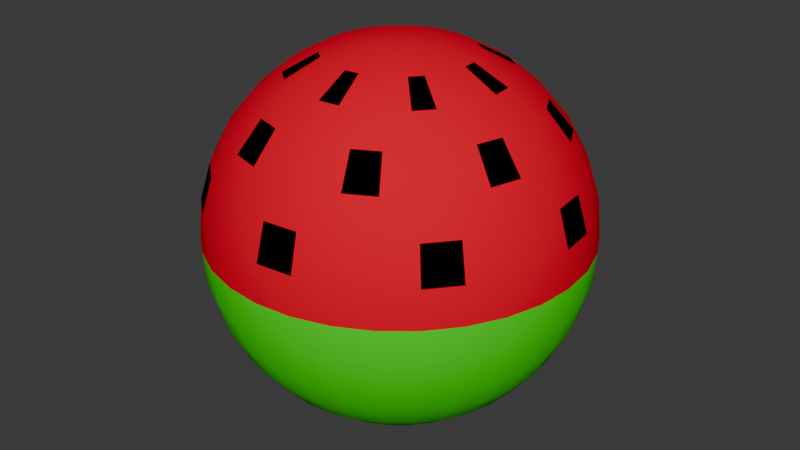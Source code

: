 # Source: bb_yushan.blend  (saved by Blender 4.1.24; exported with 4.5.12 LTS)
import bpy
from mathutils import Matrix  # noqa: F401  (used for matrix-valued properties, if any)

bpy.ops.wm.read_factory_settings(use_empty=True)
scene = bpy.context.scene
scene.name = 'Scene'

# ---- collections
col_collection = bpy.data.collections.new('Collection'); scene.collection.children.link(col_collection)

# ---- materials (node trees are filled in below, after node groups)
mat_yay = bpy.data.materials.new('yay')
mat_yay.surface_render_method = 'BLENDED'
mat_yay.blend_method = 'BLEND'
mat_yay.alpha_threshold = 0.0
mat_yay.use_transparent_shadow = False
mat_yay.diffuse_color = (0.03823, 0.8041, 0.006365, 1.0)
mat_yay.roughness = 0.0
mat_yay.specular_intensity = 0.0
mat_ok = bpy.data.materials.new('ok')
mat_ok.surface_render_method = 'BLENDED'
mat_ok.blend_method = 'BLEND'
mat_ok.alpha_threshold = 0.0
mat_ok.use_transparent_shadow = False
mat_ok.diffuse_color = (0.8049, 0.0, 0.02486, 1.0)
mat_yum = bpy.data.materials.new('yum')
mat_yum.surface_render_method = 'BLENDED'
mat_yum.blend_method = 'BLEND'
mat_yum.alpha_threshold = 0.0
mat_yum.use_transparent_shadow = False
mat_yum.diffuse_color = (0.0, 0.0, 0.0, 1.0)

# ---- material node trees

# ---- world
world_world = bpy.data.worlds.new('World'); scene.world = world_world
world_world.use_nodes = True; world_world.node_tree.nodes.clear()
_N = world_world.node_tree.nodes; _L = world_world.node_tree.links
n0 = _N.new('ShaderNodeOutputWorld'); n0.name = 'World Output'; n0.location = (300, 300)
n1 = _N.new('ShaderNodeBackground'); n1.name = 'Background'; n1.location = (10, 300)
n1.inputs[0].default_value = (0.05088, 0.05088, 0.05088, 1.0)
_L.new(n1.outputs[0], n0.inputs[0])
n0.is_active_output = True
world_world.color = (0.05088, 0.05088, 0.05088)
world_world.use_sun_shadow = False
world_world.sun_shadow_jitter_overblur = 0.0

# ---- meshes
me_sphere = bpy.data.meshes.new('Sphere')
me_sphere.from_pydata([(0.0, 0.5556, 0.8315), (0.2349, 0.5479, -0.4572), (0.3846, 0.7431, -0.3776), (0.0, 0.8315, 0.5556), (0.4033, 0.7412, -0.3776), (0.5379, 0.5479, -0.4247), (0.2536, 0.5461, -0.4572), (0.4213, 0.7357, -0.3776), (0.0, 0.9808, 0.1951), (0.0, 1.0, 0.0), (0.5566, 0.5461, -0.4247), (0.4379, 0.7269, -0.3776), (0.2716, 0.5406, -0.4572), (0.4524, 0.715, -0.3776), (0.0, 0.9808, -0.1951), (0.2882, 0.5318, -0.4572), (0.4643, 0.7004, -0.3776), (0.5746, 0.5406, -0.4247), (0.0, 0.8315, -0.5556), (0.4732, 0.6838, -0.3776), (0.03806, 0.1913, 0.9808), (0.3027, 0.5198, -0.4572), (0.07466, 0.3753, 0.9239), (0.4787, 0.6658, -0.3776), (0.5912, 0.5318, -0.4247), (0.4805, 0.6471, -0.3776), (0.3147, 0.5053, -0.4572), (0.1084, 0.5449, 0.8315), (0.1379, 0.6935, 0.7071), (0.4787, 0.6284, -0.3776), (0.3235, 0.4887, -0.4572), (0.4732, 0.6104, -0.3776), (0.6057, 0.5198, -0.4247), (0.1622, 0.8155, 0.5556), (0.4643, 0.5938, -0.3776), (0.329, 0.4707, -0.4572), (0.1802, 0.9061, 0.3827), (0.6176, 0.5053, -0.4247), (0.4524, 0.5793, -0.3776), (0.3308, 0.452, -0.4572), (0.1913, 0.9619, 0.1951), (0.4379, 0.5673, -0.3776), (0.1951, 0.9808, 0.0), (0.4213, 0.5585, -0.3776), (0.329, 0.4333, -0.4572), (0.6265, 0.4887, -0.4247), (0.4033, 0.553, -0.3776), (0.1913, 0.9619, -0.1951), (0.3235, 0.4153, -0.4572), (0.3846, 0.5512, -0.3776), (0.632, 0.4707, -0.4247), (0.1802, 0.9061, -0.3827), (0.3658, 0.553, -0.3776), (0.3147, 0.3987, -0.4572), (0.1622, 0.8155, -0.5556), (0.3478, 0.5585, -0.3776), (0.6338, 0.452, -0.4247), (0.3027, 0.3842, -0.4572), (0.1379, 0.6935, -0.7071), (0.3313, 0.5673, -0.3776), (0.1084, 0.5449, -0.8315), (0.3167, 0.5793, -0.3776), (0.2882, 0.3722, -0.4572), (0.632, 0.4333, -0.4247), (0.07466, 0.3753, -0.9239), (0.3048, 0.5938, -0.3776), (0.2716, 0.3634, -0.4572), (0.2959, 0.6104, -0.3776), (0.03806, 0.1913, -0.9808), (0.2536, 0.3579, -0.4572), (0.6265, 0.4153, -0.4247), (0.2905, 0.6284, -0.3776), (0.07466, 0.1802, 0.9808), (0.2886, 0.6471, -0.3776), (0.2349, 0.356, -0.4572), (0.1464, 0.3536, 0.9239), (0.2905, 0.6658, -0.3776), (0.6176, 0.3987, -0.4247), (0.2162, 0.3579, -0.4572), (0.2959, 0.6838, -0.3776), (0.2126, 0.5133, 0.8315), (0.2706, 0.6533, 0.7071), (0.3048, 0.7004, -0.3776), (0.1982, 0.3634, -0.4572), (0.3182, 0.7682, 0.5556), (0.3167, 0.715, -0.3776), (0.6057, 0.3842, -0.4247), (0.1816, 0.3722, -0.4572), (0.3313, 0.7269, -0.3776), (0.3536, 0.8536, 0.3827), (0.5912, 0.3722, -0.4247), (0.3478, 0.7357, -0.3776), (0.3753, 0.9061, 0.1951), (0.1671, 0.3842, -0.4572), (0.3658, 0.7412, -0.3776), (0.3827, 0.9239, 0.0), (0.3753, 0.9061, -0.1951), (0.1551, 0.3987, -0.4572), (0.5746, 0.3634, -0.4247), (0.3536, 0.8536, -0.3827), (0.1463, 0.4153, -0.4572), (0.5566, 0.3579, -0.4247), (0.3182, 0.7682, -0.5556), (0.1408, 0.4333, -0.4572), (0.2706, 0.6533, -0.7071), (0.139, 0.452, -0.4572), (0.5379, 0.356, -0.4247), (0.1464, 0.3536, -0.9239), (0.1408, 0.4707, -0.4572), (0.5191, 0.3579, -0.4247), (0.07466, 0.1802, -0.9808), (0.1463, 0.4887, -0.4572), (0.1084, 0.1622, 0.9808), (0.5011, 0.3634, -0.4247), (0.1551, 0.5053, -0.4572), (0.2126, 0.3182, 0.9239), (0.3087, 0.4619, 0.8315), (0.1671, 0.5198, -0.4572), (0.3928, 0.5879, 0.7071), (0.4846, 0.3722, -0.4247), (0.1816, 0.5318, -0.4572), (0.4619, 0.6913, 0.5556), (0.5133, 0.7682, 0.3827), (0.1982, 0.5406, -0.4572), (0.47, 0.3842, -0.4247), (0.5449, 0.8155, 0.1951), (0.2162, 0.5461, -0.4572), (0.5556, 0.8315, 0.0), (0.4581, 0.3987, -0.4247), (0.5449, 0.8155, -0.1951), (0.4492, 0.4153, -0.4247), (0.5133, 0.7682, -0.3827), (0.4438, 0.4333, -0.4247), (0.4419, 0.452, -0.4247), (0.2126, 0.3182, -0.9239), (0.1084, 0.1622, -0.9808), (0.4438, 0.4707, -0.4247), (0.1379, 0.1379, 0.9808), (0.2706, 0.2706, 0.9239), (0.3928, 0.3928, 0.8315), (0.4492, 0.4887, -0.4247), (0.5, 0.5, 0.7071), (0.4581, 0.5053, -0.4247), (0.5879, 0.5879, 0.5556), (0.6533, 0.6533, 0.3827), (0.47, 0.5198, -0.4247), (0.6935, 0.6935, 0.1951), (0.7071, 0.7071, 0.0), (0.4846, 0.5318, -0.4247), (0.6935, 0.6935, -0.1951), (0.6533, 0.6533, -0.3827), (0.5011, 0.5406, -0.4247), (0.5879, 0.5879, -0.5556), (0.3928, 0.3928, -0.8315), (0.5191, 0.5461, -0.4247), (0.2706, 0.2706, -0.9239), (0.1379, 0.1379, -0.9808), (0.1622, 0.1084, 0.9808), (0.3182, 0.2126, 0.9239), (0.4619, 0.3087, 0.8315), (0.5879, 0.3928, 0.7071), (0.6913, 0.4619, 0.5556), (0.7682, 0.5133, 0.3827), (0.8155, 0.5449, 0.1951), (0.8315, 0.5556, 0.0), (0.8155, 0.5449, -0.1951), (0.7682, 0.5133, -0.3827), (0.6913, 0.4619, -0.5556), (0.4619, 0.3087, -0.8315), (0.3182, 0.2126, -0.9239), (0.1622, 0.1084, -0.9808), (0.0, 0.0, 1.0), (0.1802, 0.07466, 0.9808), (0.3536, 0.1464, 0.9239), (0.5133, 0.2126, 0.8315), (0.6533, 0.2706, 0.7071), (0.7682, 0.3182, 0.5556), (0.8536, 0.3536, 0.3827), (0.9061, 0.3753, 0.1951), (0.9239, 0.3827, 0.0), (0.9061, 0.3753, -0.1951), (0.8536, 0.3536, -0.3827), (0.7682, 0.3182, -0.5556), (0.6533, 0.2706, -0.7071), (0.5133, 0.2126, -0.8315), (0.3536, 0.1464, -0.9239), (0.1802, 0.07466, -0.9808), (0.1913, 0.03806, 0.9808), (0.3753, 0.07466, 0.9239), (0.5449, 0.1084, 0.8315), (0.6935, 0.1379, 0.7071), (0.8155, 0.1622, 0.5556), (0.9061, 0.1802, 0.3827), (0.9619, 0.1913, 0.1951), (0.9808, 0.1951, 0.0), (0.9619, 0.1913, -0.1951), (0.9061, 0.1802, -0.3827), (0.8155, 0.1622, -0.5556), (0.6935, 0.1379, -0.7071), (0.5449, 0.1084, -0.8315), (0.3753, 0.07466, -0.9239), (0.1913, 0.03806, -0.9808), (0.1951, -1.118e-08, 0.9808), (0.3827, -2.235e-08, 0.9239), (0.5556, -5.215e-08, 0.8315), (0.7071, 1.49e-08, 0.7071), (0.8315, -8.941e-08, 0.5556), (0.9239, 4.47e-08, 0.3827), (0.9808, -8.941e-08, 0.1951), (1.0, -1.639e-07, 0.0), (0.9808, -8.941e-08, -0.1951), (0.9239, 4.47e-08, -0.3827), (0.8315, -8.941e-08, -0.5556), (0.7071, 1.49e-08, -0.7071), (0.5556, -5.215e-08, -0.8315), (0.3827, -2.235e-08, -0.9239), (0.1951, -1.118e-08, -0.9808), (0.1913, -0.03806, 0.9808), (0.3753, -0.07466, 0.9239), (0.5449, -0.1084, 0.8315), (0.6935, -0.1379, 0.7071), (0.8155, -0.1622, 0.5556), (0.9061, -0.1802, 0.3827), (0.9619, -0.1913, 0.1951), (0.9808, -0.1951, 0.0), (0.9619, -0.1913, -0.1951), (0.9061, -0.1802, -0.3827), (0.8155, -0.1622, -0.5556), (0.6935, -0.1379, -0.7071), (0.5449, -0.1084, -0.8315), (0.3753, -0.07466, -0.9239), (0.1913, -0.03806, -0.9808), (0.1802, -0.07466, 0.9808), (0.3536, -0.1464, 0.9239), (0.5133, -0.2126, 0.8315), (0.6533, -0.2706, 0.7071), (0.7682, -0.3182, 0.5556), (0.8536, -0.3536, 0.3827), (0.9061, -0.3753, 0.1951), (0.9239, -0.3827, 0.0), (0.9061, -0.3753, -0.1951), (0.8536, -0.3536, -0.3827), (0.7682, -0.3182, -0.5556), (0.6533, -0.2706, -0.7071), (0.5133, -0.2126, -0.8315), (0.3536, -0.1464, -0.9239), (0.1802, -0.07466, -0.9808), (0.1622, -0.1084, 0.9808), (0.3182, -0.2126, 0.9239), (0.4619, -0.3087, 0.8315), (0.5879, -0.3928, 0.7071), (0.6913, -0.4619, 0.5556), (0.7682, -0.5133, 0.3827), (0.8155, -0.5449, 0.1951), (0.8315, -0.5556, 0.0), (0.8155, -0.5449, -0.1951), (0.7682, -0.5133, -0.3827), (0.6913, -0.4619, -0.5556), (0.5879, -0.3928, -0.7071), (0.4619, -0.3087, -0.8315), (0.3182, -0.2126, -0.9239), (0.1622, -0.1084, -0.9808), (0.1379, -0.1379, 0.9808), (0.2706, -0.2706, 0.9239), (0.3928, -0.3928, 0.8315), (0.5, -0.5, 0.7071), (0.5879, -0.5879, 0.5556), (0.6533, -0.6533, 0.3827), (0.6935, -0.6935, 0.1951), (0.7071, -0.7071, 0.0), (0.6935, -0.6935, -0.1951), (0.6533, -0.6533, -0.3827), (0.5879, -0.5879, -0.5556), (0.5, -0.5, -0.7071), (0.3928, -0.3928, -0.8315), (0.2706, -0.2706, -0.9239), (0.1379, -0.1379, -0.9808), (0.1084, -0.1622, 0.9808), (0.2126, -0.3182, 0.9239), (0.3087, -0.4619, 0.8315), (0.3928, -0.5879, 0.7071), (0.4619, -0.6913, 0.5556), (0.5133, -0.7682, 0.3827), (0.5449, -0.8155, 0.1951), (0.5556, -0.8315, 0.0), (0.5449, -0.8155, -0.1951), (0.5133, -0.7682, -0.3827), (0.4619, -0.6913, -0.5556), (0.3928, -0.5879, -0.7071), (0.3087, -0.4619, -0.8315), (0.2126, -0.3182, -0.9239), (0.1084, -0.1622, -0.9808), (0.07466, -0.1802, 0.9808), (0.1464, -0.3536, 0.9239), (0.2126, -0.5133, 0.8315), (0.2706, -0.6533, 0.7071), (0.3182, -0.7682, 0.5556), (0.3536, -0.8536, 0.3827), (0.3753, -0.9061, 0.1951), (0.3827, -0.9239, 0.0), (0.3753, -0.9061, -0.1951), (0.3536, -0.8536, -0.3827), (0.3182, -0.7682, -0.5556), (0.2706, -0.6533, -0.7071), (0.2126, -0.5133, -0.8315), (0.1464, -0.3536, -0.9239), (0.07466, -0.1802, -0.9808), (0.03806, -0.1913, 0.9808), (0.07466, -0.3753, 0.9239), (0.1084, -0.5449, 0.8315), (0.1379, -0.6935, 0.7071), (0.1622, -0.8155, 0.5556), (0.1802, -0.9061, 0.3827), (0.1913, -0.9619, 0.1951), (0.1951, -0.9808, 0.0), (0.1913, -0.9619, -0.1951), (0.1802, -0.9061, -0.3827), (0.1622, -0.8155, -0.5556), (0.1379, -0.6935, -0.7071), (0.1084, -0.5449, -0.8315), (0.07466, -0.3753, -0.9239), (0.03806, -0.1913, -0.9808), (-7.451e-09, -0.1951, 0.9808), (-5.215e-08, -0.3827, 0.9239), (-9.686e-08, -0.5556, 0.8315), (-1.49e-08, -0.7071, 0.7071), (-1.043e-07, -0.8315, 0.5556), (2.98e-08, -0.9239, 0.3827), (-1.341e-07, -0.9808, 0.1951), (-3.278e-07, -1.0, 0.0), (-1.341e-07, -0.9808, -0.1951), (2.98e-08, -0.9239, -0.3827), (-1.043e-07, -0.8315, -0.5556), (-1.49e-08, -0.7071, -0.7071), (-9.686e-08, -0.5556, -0.8315), (-5.215e-08, -0.3827, -0.9239), (-7.451e-09, -0.1951, -0.9808), (-0.03806, -0.1913, 0.9808), (-0.07466, -0.3753, 0.9239), (-0.1084, -0.5449, 0.8315), (-0.1379, -0.6935, 0.7071), (-0.1622, -0.8155, 0.5556), (-0.1802, -0.9061, 0.3827), (-0.1913, -0.9619, 0.1951), (-0.1951, -0.9808, 0.0), (-0.1913, -0.9619, -0.1951), (-0.1802, -0.9061, -0.3827), (-0.1622, -0.8155, -0.5556), (-0.1379, -0.6935, -0.7071), (-0.1084, -0.5449, -0.8315), (-0.07466, -0.3753, -0.9239), (-0.03806, -0.1913, -0.9808), (-0.07466, -0.1802, 0.9808), (-0.1464, -0.3536, 0.9239), (-0.2126, -0.5133, 0.8315), (-0.2706, -0.6533, 0.7071), (-0.3182, -0.7682, 0.5556), (-0.3536, -0.8536, 0.3827), (-0.3753, -0.9061, 0.1951), (-0.3827, -0.9239, 0.0), (-0.3753, -0.9061, -0.1951), (-0.3536, -0.8536, -0.3827), (-0.3182, -0.7682, -0.5556), (-0.2706, -0.6533, -0.7071), (-0.2126, -0.5133, -0.8315), (-0.1464, -0.3536, -0.9239), (-0.07466, -0.1802, -0.9808), (-0.1084, -0.1622, 0.9808), (-0.2126, -0.3182, 0.9239), (-0.3087, -0.4619, 0.8315), (-0.3928, -0.5879, 0.7071), (-0.4619, -0.6913, 0.5556), (-0.5133, -0.7682, 0.3827), (-0.5449, -0.8155, 0.1951), (-0.5556, -0.8315, 0.0), (-0.5449, -0.8155, -0.1951), (-0.5133, -0.7682, -0.3827), (-0.4619, -0.6913, -0.5556), (-0.3928, -0.5879, -0.7071), (-0.3087, -0.4619, -0.8315), (-0.2126, -0.3182, -0.9239), (-0.1084, -0.1622, -0.9808), (-0.1379, -0.1379, 0.9808), (-0.2706, -0.2706, 0.9239), (-0.3928, -0.3928, 0.8315), (-0.5, -0.5, 0.7071), (-0.5879, -0.5879, 0.5556), (-0.6533, -0.6533, 0.3827), (-0.6935, -0.6935, 0.1951), (-0.7071, -0.7071, 0.0), (-0.6935, -0.6935, -0.1951), (-0.6533, -0.6533, -0.3827), (-0.5879, -0.5879, -0.5556), (-0.5, -0.5, -0.7071), (-0.3928, -0.3928, -0.8315), (-0.2706, -0.2706, -0.9239), (-0.1379, -0.1379, -0.9808), (0.0, 0.0, -1.0), (-0.1622, -0.1084, 0.9808), (-0.3182, -0.2126, 0.9239), (-0.4619, -0.3087, 0.8315), (-0.5879, -0.3928, 0.7071), (-0.6913, -0.4619, 0.5556), (-0.7682, -0.5133, 0.3827), (-0.8155, -0.5449, 0.1951), (-0.8315, -0.5556, 0.0), (-0.8155, -0.5449, -0.1951), (-0.7682, -0.5133, -0.3827), (-0.6913, -0.4619, -0.5556), (-0.5879, -0.3928, -0.7071), (-0.4619, -0.3087, -0.8315), (-0.3182, -0.2126, -0.9239), (-0.1622, -0.1084, -0.9808), (-0.1802, -0.07466, 0.9808), (-0.3536, -0.1464, 0.9239), (-0.5133, -0.2126, 0.8315), (-0.6533, -0.2706, 0.7071), (-0.7682, -0.3182, 0.5556), (-0.8536, -0.3536, 0.3827), (-0.9061, -0.3753, 0.1951), (-0.9239, -0.3827, 0.0), (-0.9061, -0.3753, -0.1951), (-0.8536, -0.3536, -0.3827), (-0.7682, -0.3182, -0.5556), (-0.6533, -0.2706, -0.7071), (-0.5133, -0.2126, -0.8315), (-0.3536, -0.1464, -0.9239), (-0.1802, -0.07466, -0.9808), (-0.1913, -0.03806, 0.9808), (-0.3753, -0.07466, 0.9239), (-0.5449, -0.1084, 0.8315), (-0.6935, -0.1379, 0.7071), (-0.8155, -0.1622, 0.5556), (-0.9061, -0.1802, 0.3827), (-0.9619, -0.1913, 0.1951), (-0.9808, -0.1951, 0.0), (-0.9619, -0.1913, -0.1951), (-0.9061, -0.1802, -0.3827), (-0.8155, -0.1622, -0.5556), (-0.6935, -0.1379, -0.7071), (-0.5449, -0.1084, -0.8315), (-0.3753, -0.07466, -0.9239), (-0.1913, -0.03806, -0.9808), (-0.1951, 1.863e-08, 0.9808), (-0.3827, 5.215e-08, 0.9239), (-0.5556, 1.49e-07, 0.8315), (-0.7071, 2.98e-08, 0.7071), (-0.8315, 1.639e-07, 0.5556), (-0.9239, 1.49e-08, 0.3827), (-0.9808, 2.682e-07, 0.1951), (-1.0, 4.47e-07, 0.0), (-0.9808, 2.682e-07, -0.1951), (-0.9239, 1.49e-08, -0.3827), (-0.8315, 1.639e-07, -0.5556), (-0.7071, 2.98e-08, -0.7071), (-0.5556, 1.49e-07, -0.8315), (-0.3827, 5.215e-08, -0.9239), (-0.1951, 1.863e-08, -0.9808), (-0.1913, 0.03806, 0.9808), (-0.3753, 0.07466, 0.9239), (-0.5449, 0.1084, 0.8315), (-0.6935, 0.1379, 0.7071), (-0.8155, 0.1622, 0.5556), (-0.9061, 0.1802, 0.3827), (-0.9619, 0.1913, 0.1951), (-0.9808, 0.1951, 0.0), (-0.9619, 0.1913, -0.1951), (-0.9061, 0.1802, -0.3827), (-0.8155, 0.1622, -0.5556), (-0.6935, 0.1379, -0.7071), (-0.5449, 0.1084, -0.8315), (-0.3753, 0.07466, -0.9239), (-0.1913, 0.03806, -0.9808), (-0.1802, 0.07466, 0.9808), (-0.3536, 0.1464, 0.9239), (-0.5133, 0.2126, 0.8315), (-0.6533, 0.2706, 0.7071), (-0.7682, 0.3182, 0.5556), (-0.8536, 0.3536, 0.3827), (-0.9061, 0.3753, 0.1951), (-0.9239, 0.3827, 0.0), (-0.9061, 0.3753, -0.1951), (-0.8536, 0.3536, -0.3827), (-0.7682, 0.3182, -0.5556), (-0.6533, 0.2706, -0.7071), (-0.5133, 0.2126, -0.8315), (-0.3536, 0.1464, -0.9239), (-0.1802, 0.07466, -0.9808), (-0.1622, 0.1084, 0.9808), (-0.3182, 0.2126, 0.9239), (-0.4619, 0.3087, 0.8315), (-0.5879, 0.3928, 0.7071), (-0.6913, 0.4619, 0.5556), (-0.7682, 0.5133, 0.3827), (-0.8155, 0.5449, 0.1951), (-0.8315, 0.5556, 0.0), (-0.8155, 0.5449, -0.1951), (-0.7682, 0.5133, -0.3827), (-0.6913, 0.4619, -0.5556), (-0.5879, 0.3928, -0.7071), (-0.4619, 0.3087, -0.8315), (-0.3182, 0.2126, -0.9239), (-0.1622, 0.1084, -0.9808), (-0.1379, 0.1379, 0.9808), (-0.2706, 0.2706, 0.9239), (-0.3928, 0.3928, 0.8315), (-0.5, 0.5, 0.7071), (-0.5879, 0.5879, 0.5556), (-0.6533, 0.6533, 0.3827), (-0.6935, 0.6935, 0.1951), (-0.7071, 0.7071, 0.0), (-0.6935, 0.6935, -0.1951), (-0.6533, 0.6533, -0.3827), (-0.5879, 0.5879, -0.5556), (-0.5, 0.5, -0.7071), (-0.3928, 0.3928, -0.8315), (-0.2706, 0.2706, -0.9239), (-0.1379, 0.1379, -0.9808), (-0.1084, 0.1622, 0.9808), (-0.2126, 0.3182, 0.9239), (-0.3087, 0.4619, 0.8315), (-0.3928, 0.5879, 0.7071), (-0.4619, 0.6913, 0.5556), (-0.5133, 0.7682, 0.3827), (-0.5449, 0.8155, 0.1951), (-0.5556, 0.8315, 0.0), (-0.5449, 0.8155, -0.1951), (-0.5133, 0.7682, -0.3827), (-0.4619, 0.6913, -0.5556), (-0.3928, 0.5879, -0.7071), (-0.3087, 0.4619, -0.8315), (-0.2126, 0.3182, -0.9239), (-0.1084, 0.1622, -0.9808), (-0.07466, 0.1802, 0.9808), (-0.1464, 0.3536, 0.9239), (-0.2126, 0.5133, 0.8315), (-0.2706, 0.6533, 0.7071), (-0.3182, 0.7682, 0.5556), (-0.3536, 0.8536, 0.3827), (-0.3753, 0.9061, 0.1951), (-0.3827, 0.9239, 0.0), (-0.3753, 0.9061, -0.1951), (-0.3536, 0.8536, -0.3827), (-0.3182, 0.7682, -0.5556), (-0.2706, 0.6533, -0.7071), (-0.2126, 0.5133, -0.8315), (-0.1464, 0.3536, -0.9239), (-0.07466, 0.1802, -0.9808), (-0.03806, 0.1913, 0.9808), (-0.07466, 0.3753, 0.9239), (-0.1084, 0.5449, 0.8315), (-0.1379, 0.6935, 0.7071), (-0.1622, 0.8155, 0.5556), (-0.1802, 0.9061, 0.3827), (-0.1913, 0.9619, 0.1951), (-0.1951, 0.9808, 0.0), (-0.1913, 0.9619, -0.1951), (-0.1802, 0.9061, -0.3827), (-0.1622, 0.8155, -0.5556), (-0.1379, 0.6935, -0.7071), (-0.1084, 0.5449, -0.8315), (-0.07466, 0.3753, -0.9239), (-0.03806, 0.1913, -0.9808), (1.49e-08, 0.1951, 0.9808), (6.706e-08, 0.3827, 0.9239), (8.941e-08, 0.7071, 0.7071), (5.96e-08, 0.9239, 0.3827), (5.96e-08, 0.9239, -0.3827), (8.941e-08, 0.7071, -0.7071), (2.161e-07, 0.5556, -0.8315), (6.706e-08, 0.3827, -0.9239), (1.49e-08, 0.1951, -0.9808), (0.1858, 0.934, 0.2889), (0.3644, 0.8798, 0.2889), (0.5291, 0.7918, 0.2889), (0.6734, 0.6734, 0.2889), (0.7918, 0.5291, 0.2889), (0.8798, 0.3644, 0.2889), (0.934, 0.1858, 0.2889), (0.9523, -2.235e-08, 0.2889), (0.934, -0.1858, 0.2889), (0.8798, -0.3644, 0.2889), (0.7918, -0.5291, 0.2889), (0.6734, -0.6734, 0.2889), (0.5291, -0.7918, 0.2889), (0.3644, -0.8798, 0.2889), (0.1858, -0.934, 0.2889), (-5.215e-08, -0.9523, 0.2889), (-0.1858, -0.934, 0.2889), (-0.3644, -0.8798, 0.2889), (-0.5291, -0.7918, 0.2889), (-0.6734, -0.6734, 0.2889), (-0.7918, -0.5291, 0.2889), (-0.8798, -0.3644, 0.2889), (-0.934, -0.1858, 0.2889), (-0.9523, 1.416e-07, 0.2889), (-0.934, 0.1858, 0.2889), (-0.8798, 0.3644, 0.2889), (-0.7918, 0.5291, 0.2889), (-0.6734, 0.6734, 0.2889), (-0.5291, 0.7918, 0.2889), (-0.3644, 0.8798, 0.2889), (-0.1858, 0.934, 0.2889), (2.98e-08, 0.9523, 0.2889), (0.4729, 0.5222, -0.7071), (0.4846, 0.5318, -0.689), (0.547, 0.547, -0.626), (0.5379, 0.5479, -0.6323), (0.5191, 0.5461, -0.6486), (0.5011, 0.5406, -0.6678), (0.47, 0.5198, -0.7101), (0.4581, 0.5053, -0.7257), (0.4419, 0.452, -0.7681), (0.4428, 0.4428, -0.7735), (0.4492, 0.4887, -0.7409), (0.4438, 0.4707, -0.7552), (0.5566, 0.5461, -0.6177), (0.5912, 0.5318, -0.5961), (0.5746, 0.5406, -0.6049), (0.6057, 0.5198, -0.5916), (0.6265, 0.4887, -0.5961), (0.6176, 0.5053, -0.5916), (0.6278, 0.4195, -0.6487), (0.6338, 0.452, -0.6177), (0.632, 0.4333, -0.634), (0.632, 0.4707, -0.6049), (0.4438, 0.4333, -0.7779), (0.4581, 0.3987, -0.7868), (0.4492, 0.4153, -0.7838), (0.47, 0.3842, -0.7868), (0.4846, 0.3722, -0.7838), (0.5011, 0.3634, -0.7779), (0.5335, 0.3565, -0.7608), (0.5191, 0.3579, -0.7692), (0.6265, 0.4153, -0.6525), (0.6176, 0.3987, -0.6717), (0.6057, 0.3842, -0.6929), (0.5966, 0.3767, -0.7071), (0.5379, 0.356, -0.7578), (0.5746, 0.3634, -0.7283), (0.5912, 0.3722, -0.7128), (0.5566, 0.3579, -0.7435), (0.1735, 0.5251, -0.8315), (0.1816, 0.5318, -0.8243), (0.1982, 0.5406, -0.8133), (0.2162, 0.5461, -0.8047), (0.2266, 0.5471, -0.8014), (0.1408, 0.4707, -0.8645), (0.139, 0.452, -0.8745), (0.1671, 0.5198, -0.8352), (0.1551, 0.5053, -0.8445), (0.1463, 0.4887, -0.8544), (0.1408, 0.4333, -0.8838), (0.1618, 0.3906, -0.9025), (0.1551, 0.3987, -0.8993), (0.1463, 0.4153, -0.8922), (0.1671, 0.3842, -0.9042), (0.1816, 0.3722, -0.9061), (0.2162, 0.3579, -0.9042), (0.2349, 0.356, -0.9003), (0.2381, 0.3564, -0.8993), (0.1982, 0.3634, -0.9061), (0.2536, 0.5461, -0.7917), (0.2349, 0.5479, -0.7976), (0.2716, 0.5406, -0.7886), (0.2882, 0.5318, -0.7886), (0.3147, 0.5053, -0.7976), (0.3245, 0.4856, -0.8081), (0.3235, 0.4887, -0.8062), (0.3027, 0.5198, -0.7917), (0.329, 0.4707, -0.8152), (0.3301, 0.4443, -0.8315), (0.3308, 0.452, -0.8262), (0.2536, 0.3579, -0.8934), (0.2882, 0.3722, -0.8757), (0.2716, 0.3634, -0.885), (0.3147, 0.3987, -0.8557), (0.329, 0.4333, -0.8364), (0.3235, 0.4153, -0.8458), (0.3027, 0.3842, -0.8658), (0.3682, 0.7414, -0.5556), (0.3846, 0.7431, -0.5384), (0.4033, 0.7412, -0.5249), (0.4379, 0.7269, -0.518), (0.4643, 0.7004, -0.5384), (0.466, 0.6974, -0.542), (0.4524, 0.715, -0.5249), (0.4213, 0.7357, -0.518), (0.2905, 0.6658, -0.6821), (0.3048, 0.7004, -0.6365), (0.2959, 0.6838, -0.6595), (0.3313, 0.7269, -0.5926), (0.3478, 0.7357, -0.5735), (0.3658, 0.7412, -0.5572), (0.3167, 0.715, -0.6139), (0.2886, 0.6471, -0.7034), (0.289, 0.6435, -0.7071), (0.3693, 0.5527, -0.7419), (0.3658, 0.553, -0.743), (0.2905, 0.6284, -0.7175), (0.3167, 0.5793, -0.743), (0.3048, 0.5938, -0.7371), (0.2959, 0.6104, -0.7285), (0.3478, 0.5585, -0.746), (0.3313, 0.5673, -0.746), (0.4732, 0.6838, -0.5531), (0.4739, 0.6815, -0.5556), (0.4258, 0.5609, -0.7071), (0.4643, 0.5938, -0.646), (0.4805, 0.6471, -0.583), (0.4787, 0.6284, -0.6022), (0.4787, 0.6658, -0.5667), (0.4732, 0.6104, -0.6234), (0.4379, 0.5673, -0.6916), (0.4524, 0.5793, -0.6691), (0.3846, 0.5512, -0.7349), (0.4213, 0.5585, -0.711), (0.4033, 0.553, -0.7239)], [], [(18, 567, 51, 54), (565, 0, 27, 28), (568, 18, 54, 58), (3, 565, 28, 33), (569, 568, 58, 60), (566, 3, 33, 36), (570, 569, 60, 64), (603, 566, 36, 572), (571, 570, 64, 68), (9, 8, 40, 42), (563, 171, 20), (397, 571, 68), (14, 9, 42, 47), (564, 563, 20, 22), (567, 14, 47, 51), (0, 564, 22, 27), (51, 47, 96, 99), (27, 22, 75, 80), (54, 51, 99, 102), (28, 27, 80, 81), (58, 54, 102, 104), (33, 28, 81, 84), (642, 60, 58, 104, 646, 645, 644, 643), (36, 33, 84, 89), (654, 653, 107, 64, 60, 642, 649, 650, 651, 647, 648, 652, 655), (572, 36, 89, 573), (68, 64, 107, 110), (42, 40, 92, 95), (20, 171, 72), (397, 68, 110), (47, 42, 95, 96), (22, 20, 72, 75), (659, 660, 134, 107, 653, 656, 657, 661, 658), (573, 89, 122, 574), (110, 107, 134, 135), (95, 92, 125, 127), (72, 171, 112), (397, 110, 135), (96, 95, 127, 129), (75, 72, 112, 115), (99, 96, 129, 131), (80, 75, 115, 116), (102, 99, 131, 685, 684, 686, 683, 687, 682, 681, 680), (81, 80, 116, 118), (695, 696, 104, 102, 680, 693, 692, 691, 694, 689, 690, 688), (84, 81, 118, 121), (668, 666, 669, 665, 664, 662, 663, 646, 104, 696, 699, 702, 701, 700, 704, 703, 698, 697, 667), (89, 84, 121, 122), (116, 115, 138, 139), (685, 131, 150, 152, 706, 705), (118, 116, 139, 141), (706, 152, 606, 607, 608, 609, 605, 604, 707, 713, 714, 708, 712, 710, 709, 711), (121, 118, 141, 143), (707, 604, 610, 611, 614, 615, 612, 613, 153, 671, 672, 670, 667, 697, 715, 717, 716), (122, 121, 143, 144), (677, 671, 153, 155, 134, 660, 673, 675, 674, 679, 676, 678), (574, 122, 144, 575), (135, 134, 155, 156), (127, 125, 146, 147), (112, 171, 137), (397, 135, 156), (129, 127, 147, 149), (115, 112, 137, 138), (131, 129, 149, 150), (575, 144, 162, 576), (156, 155, 169, 170), (147, 146, 163, 164), (137, 171, 157), (397, 156, 170), (149, 147, 164, 165), (138, 137, 157, 158), (150, 149, 165, 166), (139, 138, 158, 159), (152, 150, 166, 167), (141, 139, 159, 160), (616, 606, 152, 167, 622, 624, 623, 625, 620, 621, 619, 617, 618), (143, 141, 160, 161), (633, 632, 168, 153, 613, 626, 628, 627, 629, 630, 631), (144, 143, 161, 162), (155, 153, 168, 169), (167, 166, 181, 182), (160, 159, 174, 175), (634, 622, 167, 182, 183, 637, 636, 635), (161, 160, 175, 176), (640, 637, 183, 184, 168, 632, 638, 641, 639), (162, 161, 176, 177), (169, 168, 184, 185), (576, 162, 177, 577), (170, 169, 185, 186), (164, 163, 178, 179), (157, 171, 172), (397, 170, 186), (165, 164, 179, 180), (158, 157, 172, 173), (166, 165, 180, 181), (159, 158, 173, 174), (186, 185, 200, 201), (179, 178, 193, 194), (172, 171, 187), (397, 186, 201), (180, 179, 194, 195), (173, 172, 187, 188), (181, 180, 195, 196), (174, 173, 188, 189), (182, 181, 196, 197), (175, 174, 189, 190), (183, 182, 197, 198), (176, 175, 190, 191), (184, 183, 198, 199), (177, 176, 191, 192), (185, 184, 199, 200), (577, 177, 192, 578), (198, 197, 212, 213), (191, 190, 205, 206), (199, 198, 213, 214), (192, 191, 206, 207), (200, 199, 214, 215), (578, 192, 207, 579), (201, 200, 215, 216), (194, 193, 208, 209), (187, 171, 202), (397, 201, 216), (195, 194, 209, 210), (188, 187, 202, 203), (196, 195, 210, 211), (189, 188, 203, 204), (197, 196, 211, 212), (190, 189, 204, 205), (202, 171, 217), (397, 216, 231), (210, 209, 224, 225), (203, 202, 217, 218), (211, 210, 225, 226), (204, 203, 218, 219), (212, 211, 226, 227), (205, 204, 219, 220), (213, 212, 227, 228), (206, 205, 220, 221), (214, 213, 228, 229), (207, 206, 221, 222), (215, 214, 229, 230), (579, 207, 222, 580), (216, 215, 230, 231), (209, 208, 223, 224), (221, 220, 235, 236), (229, 228, 243, 244), (222, 221, 236, 237), (230, 229, 244, 245), (580, 222, 237, 581), (231, 230, 245, 246), (224, 223, 238, 239), (217, 171, 232), (397, 231, 246), (225, 224, 239, 240), (218, 217, 232, 233), (226, 225, 240, 241), (219, 218, 233, 234), (227, 226, 241, 242), (220, 219, 234, 235), (228, 227, 242, 243), (240, 239, 254, 255), (233, 232, 247, 248), (241, 240, 255, 256), (234, 233, 248, 249), (242, 241, 256, 257), (235, 234, 249, 250), (243, 242, 257, 258), (236, 235, 250, 251), (244, 243, 258, 259), (237, 236, 251, 252), (245, 244, 259, 260), (581, 237, 252, 582), (246, 245, 260, 261), (239, 238, 253, 254), (232, 171, 247), (397, 246, 261), (259, 258, 273, 274), (252, 251, 266, 267), (260, 259, 274, 275), (582, 252, 267, 583), (261, 260, 275, 276), (254, 253, 268, 269), (247, 171, 262), (397, 261, 276), (255, 254, 269, 270), (248, 247, 262, 263), (256, 255, 270, 271), (249, 248, 263, 264), (257, 256, 271, 272), (250, 249, 264, 265), (258, 257, 272, 273), (251, 250, 265, 266), (263, 262, 277, 278), (271, 270, 285, 286), (264, 263, 278, 279), (272, 271, 286, 287), (265, 264, 279, 280), (273, 272, 287, 288), (266, 265, 280, 281), (274, 273, 288, 289), (267, 266, 281, 282), (275, 274, 289, 290), (583, 267, 282, 584), (276, 275, 290, 291), (269, 268, 283, 284), (262, 171, 277), (397, 276, 291), (270, 269, 284, 285), (282, 281, 296, 297), (290, 289, 304, 305), (584, 282, 297, 585), (291, 290, 305, 306), (284, 283, 298, 299), (277, 171, 292), (397, 291, 306), (285, 284, 299, 300), (278, 277, 292, 293), (286, 285, 300, 301), (279, 278, 293, 294), (287, 286, 301, 302), (280, 279, 294, 295), (288, 287, 302, 303), (281, 280, 295, 296), (289, 288, 303, 304), (301, 300, 315, 316), (294, 293, 308, 309), (302, 301, 316, 317), (295, 294, 309, 310), (303, 302, 317, 318), (296, 295, 310, 311), (304, 303, 318, 319), (297, 296, 311, 312), (305, 304, 319, 320), (585, 297, 312, 586), (306, 305, 320, 321), (299, 298, 313, 314), (292, 171, 307), (397, 306, 321), (300, 299, 314, 315), (293, 292, 307, 308), (320, 319, 334, 335), (586, 312, 327, 587), (321, 320, 335, 336), (314, 313, 328, 329), (307, 171, 322), (397, 321, 336), (315, 314, 329, 330), (308, 307, 322, 323), (316, 315, 330, 331), (309, 308, 323, 324), (317, 316, 331, 332), (310, 309, 324, 325), (318, 317, 332, 333), (311, 310, 325, 326), (319, 318, 333, 334), (312, 311, 326, 327), (332, 331, 346, 347), (325, 324, 339, 340), (333, 332, 347, 348), (326, 325, 340, 341), (334, 333, 348, 349), (327, 326, 341, 342), (335, 334, 349, 350), (587, 327, 342, 588), (336, 335, 350, 351), (329, 328, 343, 344), (322, 171, 337), (397, 336, 351), (330, 329, 344, 345), (323, 322, 337, 338), (331, 330, 345, 346), (324, 323, 338, 339), (351, 350, 365, 366), (344, 343, 358, 359), (337, 171, 352), (397, 351, 366), (345, 344, 359, 360), (338, 337, 352, 353), (346, 345, 360, 361), (339, 338, 353, 354), (347, 346, 361, 362), (340, 339, 354, 355), (348, 347, 362, 363), (341, 340, 355, 356), (349, 348, 363, 364), (342, 341, 356, 357), (350, 349, 364, 365), (588, 342, 357, 589), (355, 354, 369, 370), (363, 362, 377, 378), (356, 355, 370, 371), (364, 363, 378, 379), (357, 356, 371, 372), (365, 364, 379, 380), (589, 357, 372, 590), (366, 365, 380, 381), (359, 358, 373, 374), (352, 171, 367), (397, 366, 381), (360, 359, 374, 375), (353, 352, 367, 368), (361, 360, 375, 376), (354, 353, 368, 369), (362, 361, 376, 377), (374, 373, 388, 389), (367, 171, 382), (397, 381, 396), (375, 374, 389, 390), (368, 367, 382, 383), (376, 375, 390, 391), (369, 368, 383, 384), (377, 376, 391, 392), (370, 369, 384, 385), (378, 377, 392, 393), (371, 370, 385, 386), (379, 378, 393, 394), (372, 371, 386, 387), (380, 379, 394, 395), (590, 372, 387, 591), (381, 380, 395, 396), (393, 392, 408, 409), (386, 385, 401, 402), (394, 393, 409, 410), (387, 386, 402, 403), (395, 394, 410, 411), (591, 387, 403, 592), (396, 395, 411, 412), (389, 388, 404, 405), (382, 171, 398), (397, 396, 412), (390, 389, 405, 406), (383, 382, 398, 399), (391, 390, 406, 407), (384, 383, 399, 400), (392, 391, 407, 408), (385, 384, 400, 401), (398, 171, 413), (397, 412, 427), (406, 405, 420, 421), (399, 398, 413, 414), (407, 406, 421, 422), (400, 399, 414, 415), (408, 407, 422, 423), (401, 400, 415, 416), (409, 408, 423, 424), (402, 401, 416, 417), (410, 409, 424, 425), (403, 402, 417, 418), (411, 410, 425, 426), (592, 403, 418, 593), (412, 411, 426, 427), (405, 404, 419, 420), (417, 416, 431, 432), (425, 424, 439, 440), (418, 417, 432, 433), (426, 425, 440, 441), (593, 418, 433, 594), (427, 426, 441, 442), (420, 419, 434, 435), (413, 171, 428), (397, 427, 442), (421, 420, 435, 436), (414, 413, 428, 429), (422, 421, 436, 437), (415, 414, 429, 430), (423, 422, 437, 438), (416, 415, 430, 431), (424, 423, 438, 439), (436, 435, 450, 451), (429, 428, 443, 444), (437, 436, 451, 452), (430, 429, 444, 445), (438, 437, 452, 453), (431, 430, 445, 446), (439, 438, 453, 454), (432, 431, 446, 447), (440, 439, 454, 455), (433, 432, 447, 448), (441, 440, 455, 456), (594, 433, 448, 595), (442, 441, 456, 457), (435, 434, 449, 450), (428, 171, 443), (397, 442, 457), (455, 454, 469, 470), (448, 447, 462, 463), (456, 455, 470, 471), (595, 448, 463, 596), (457, 456, 471, 472), (450, 449, 464, 465), (443, 171, 458), (397, 457, 472), (451, 450, 465, 466), (444, 443, 458, 459), (452, 451, 466, 467), (445, 444, 459, 460), (453, 452, 467, 468), (446, 445, 460, 461), (454, 453, 468, 469), (447, 446, 461, 462), (467, 466, 481, 482), (460, 459, 474, 475), (468, 467, 482, 483), (461, 460, 475, 476), (469, 468, 483, 484), (462, 461, 476, 477), (470, 469, 484, 485), (463, 462, 477, 478), (471, 470, 485, 486), (596, 463, 478, 597), (472, 471, 486, 487), (465, 464, 479, 480), (458, 171, 473), (397, 472, 487), (466, 465, 480, 481), (459, 458, 473, 474), (486, 485, 500, 501), (597, 478, 493, 598), (487, 486, 501, 502), (480, 479, 494, 495), (473, 171, 488), (397, 487, 502), (481, 480, 495, 496), (474, 473, 488, 489), (482, 481, 496, 497), (475, 474, 489, 490), (483, 482, 497, 498), (476, 475, 490, 491), (484, 483, 498, 499), (477, 476, 491, 492), (485, 484, 499, 500), (478, 477, 492, 493), (490, 489, 504, 505), (498, 497, 512, 513), (491, 490, 505, 506), (499, 498, 513, 514), (492, 491, 506, 507), (500, 499, 514, 515), (493, 492, 507, 508), (501, 500, 515, 516), (598, 493, 508, 599), (502, 501, 516, 517), (495, 494, 509, 510), (488, 171, 503), (397, 502, 517), (496, 495, 510, 511), (489, 488, 503, 504), (497, 496, 511, 512), (599, 508, 523, 600), (517, 516, 531, 532), (510, 509, 524, 525), (503, 171, 518), (397, 517, 532), (511, 510, 525, 526), (504, 503, 518, 519), (512, 511, 526, 527), (505, 504, 519, 520), (513, 512, 527, 528), (506, 505, 520, 521), (514, 513, 528, 529), (507, 506, 521, 522), (515, 514, 529, 530), (508, 507, 522, 523), (516, 515, 530, 531), (528, 527, 542, 543), (521, 520, 535, 536), (529, 528, 543, 544), (522, 521, 536, 537), (530, 529, 544, 545), (523, 522, 537, 538), (531, 530, 545, 546), (600, 523, 538, 601), (532, 531, 546, 547), (525, 524, 539, 540), (518, 171, 533), (397, 532, 547), (526, 525, 540, 541), (519, 518, 533, 534), (527, 526, 541, 542), (520, 519, 534, 535), (547, 546, 561, 562), (540, 539, 554, 555), (533, 171, 548), (397, 547, 562), (541, 540, 555, 556), (534, 533, 548, 549), (542, 541, 556, 557), (535, 534, 549, 550), (543, 542, 557, 558), (536, 535, 550, 551), (544, 543, 558, 559), (537, 536, 551, 552), (545, 544, 559, 560), (538, 537, 552, 553), (546, 545, 560, 561), (601, 538, 553, 602), (551, 550, 0, 565), (559, 558, 18, 568), (552, 551, 565, 3), (560, 559, 568, 569), (553, 552, 3, 566), (561, 560, 569, 570), (602, 553, 566, 603), (562, 561, 570, 571), (555, 554, 8, 9), (548, 171, 563), (397, 562, 571), (556, 555, 9, 14), (549, 548, 563, 564), (557, 556, 14, 567), (550, 549, 564, 0), (558, 557, 567, 18), (554, 602, 603, 8), (539, 601, 602, 554), (524, 600, 601, 539), (509, 599, 600, 524), (494, 598, 599, 509), (479, 597, 598, 494), (464, 596, 597, 479), (449, 595, 596, 464), (434, 594, 595, 449), (419, 593, 594, 434), (404, 592, 593, 419), (388, 591, 592, 404), (373, 590, 591, 388), (358, 589, 590, 373), (343, 588, 589, 358), (328, 587, 588, 343), (313, 586, 587, 328), (298, 585, 586, 313), (283, 584, 585, 298), (268, 583, 584, 283), (253, 582, 583, 268), (238, 581, 582, 253), (223, 580, 581, 238), (208, 579, 580, 223), (193, 578, 579, 208), (178, 577, 578, 193), (163, 576, 577, 178), (146, 575, 576, 163), (125, 574, 575, 146), (92, 573, 574, 125), (40, 572, 573, 92), (8, 603, 572, 40), (616, 10, 5, 607, 606), (618, 17, 10, 616), (617, 24, 17, 618), (619, 32, 24, 617), (621, 37, 32, 619), (620, 45, 37, 621), (50, 45, 620, 625), (623, 56, 50, 625), (624, 63, 56, 623), (622, 634, 70, 63, 624), (635, 77, 70, 634), (86, 77, 635, 636), (637, 640, 90, 86, 636), (639, 98, 90, 640), (641, 101, 98, 639), (638, 106, 101, 641), (638, 632, 633, 109, 106), (631, 113, 109, 633), (630, 119, 113, 631), (629, 124, 119, 630), (627, 128, 124, 629), (628, 130, 128, 627), (626, 132, 130, 628), (613, 612, 133, 132, 626), (615, 136, 133, 612), (614, 140, 136, 615), (611, 142, 140, 614), (610, 145, 142, 611), (604, 605, 148, 145, 610), (609, 151, 148, 605), (151, 154, 5, 10, 17, 24, 32, 37, 45, 50, 56, 63, 70, 77, 86, 90, 98, 101, 106, 109, 113, 119, 124, 128, 130, 132, 133, 136, 140, 142, 145, 148), (608, 154, 151, 609), (607, 5, 154, 608), (662, 6, 1, 663), (664, 12, 6, 662), (665, 15, 12, 664), (669, 21, 15, 665), (666, 26, 21, 669), (668, 30, 26, 666), (667, 670, 35, 30, 668), (672, 39, 35, 670), (677, 44, 39, 672, 671), (678, 48, 44, 677), (676, 53, 48, 678), (679, 57, 53, 676), (674, 62, 57, 679), (675, 66, 62, 674), (673, 69, 66, 675), (673, 660, 659, 74, 69), (658, 78, 74, 659), (661, 83, 78, 658), (657, 87, 83, 661), (93, 87, 657, 656), (656, 653, 654, 97, 93), (655, 100, 97, 654), (652, 103, 100, 655), (648, 105, 103, 652), (647, 108, 105, 648), (651, 111, 108, 647), (650, 114, 111, 651), (649, 117, 114, 650), (649, 642, 643, 120, 117), (644, 123, 120, 643), (126, 1, 6, 12, 15, 21, 26, 30, 35, 39, 44, 48, 53, 57, 62, 66, 69, 74, 78, 83, 87, 93, 97, 100, 103, 105, 108, 111, 114, 117, 120, 123), (645, 126, 123, 644), (646, 663, 1, 126, 645), (682, 4, 2, 681), (687, 7, 4, 682), (683, 11, 7, 687), (686, 13, 11, 683), (684, 16, 13, 686), (19, 16, 684, 685, 705), (711, 23, 19, 705, 706), (709, 25, 23, 711), (710, 29, 25, 709), (712, 31, 29, 710), (708, 34, 31, 712), (38, 34, 708, 714), (713, 41, 38, 714), (43, 41, 713, 707, 716), (717, 46, 43, 716), (49, 46, 717, 715), (697, 698, 52, 49, 715), (55, 52, 698, 703), (59, 55, 703, 704), (61, 59, 704, 700), (701, 65, 61, 700), (702, 67, 65, 701), (699, 71, 67, 702), (696, 695, 73, 71, 699), (688, 76, 73, 695), (690, 79, 76, 688), (689, 82, 79, 690), (694, 85, 82, 689), (691, 88, 85, 694), (692, 91, 88, 691), (2, 4, 7, 11, 13, 16, 19, 23, 25, 29, 31, 34, 38, 41, 43, 46, 49, 52, 55, 59, 61, 65, 67, 71, 73, 76, 79, 82, 85, 88, 91, 94), (693, 94, 91, 692), (680, 681, 2, 94, 693)])
me_sphere.polygons.foreach_set('use_smooth', [True] * 643)
me_sphere.polygons.foreach_set('material_index', [0, 2, 0, 2, 0, 2, 0, 2, 0, 2, 2, 0, 0, 2, 0, 2, 0, 2, 0, 2, 0, 3, 0, 2, 0, 2, 0, 2, 2, 0, 0, 2, 0, 2, 0, 2, 2, 0, 0, 2, 0, 2, 0, 2, 0, 2, 0, 2, 3, 0, 2, 0, 2, 0, 2, 0, 3, 0, 2, 2, 0, 0, 2, 0, 2, 0, 2, 2, 0, 0, 2, 0, 2, 0, 2, 0, 2, 0, 2, 0, 0, 2, 0, 3, 0, 2, 0, 2, 0, 2, 2, 0, 0, 2, 0, 2, 0, 2, 2, 0, 0, 2, 0, 2, 0, 2, 0, 2, 0, 2, 0, 2, 0, 2, 0, 2, 0, 3, 0, 2, 2, 0, 0, 2, 0, 3, 0, 2, 2, 0, 0, 2, 0, 2, 0, 2, 0, 2, 0, 2, 0, 2, 0, 2, 3, 0, 2, 0, 2, 0, 2, 2, 0, 0, 2, 0, 2, 0, 2, 0, 0, 2, 0, 2, 0, 2, 0, 2, 0, 2, 0, 2, 0, 2, 2, 0, 0, 2, 0, 3, 0, 2, 2, 0, 0, 2, 0, 3, 0, 2, 0, 2, 2, 0, 2, 0, 2, 0, 2, 0, 2, 0, 2, 0, 2, 2, 0, 0, 2, 0, 2, 0, 2, 2, 0, 0, 2, 0, 2, 0, 2, 0, 3, 0, 0, 2, 0, 2, 0, 2, 0, 2, 0, 2, 0, 2, 2, 0, 0, 2, 0, 3, 0, 2, 2, 0, 0, 2, 0, 3, 0, 2, 0, 2, 0, 2, 0, 2, 0, 2, 0, 2, 0, 2, 0, 2, 2, 0, 0, 2, 0, 2, 0, 2, 2, 0, 0, 2, 0, 2, 0, 2, 0, 3, 0, 2, 0, 2, 2, 0, 2, 0, 2, 0, 2, 0, 2, 2, 0, 0, 2, 0, 2, 0, 2, 2, 0, 0, 2, 0, 3, 0, 2, 0, 2, 0, 2, 0, 3, 0, 0, 2, 0, 2, 0, 2, 0, 2, 2, 0, 0, 2, 0, 2, 0, 2, 2, 0, 0, 2, 0, 2, 0, 2, 0, 3, 0, 2, 0, 2, 0, 2, 2, 0, 2, 0, 2, 0, 2, 2, 0, 0, 2, 0, 2, 0, 2, 0, 0, 2, 0, 3, 0, 2, 0, 2, 0, 2, 0, 3, 0, 2, 2, 0, 0, 2, 0, 2, 0, 2, 2, 0, 0, 2, 0, 2, 0, 2, 0, 2, 0, 2, 0, 2, 0, 3, 0, 2, 0, 2, 0, 2, 2, 0, 0, 2, 0, 2, 0, 2, 2, 0, 0, 2, 0, 2, 0, 2, 0, 2, 0, 2, 3, 0, 2, 0, 2, 0, 2, 0, 3, 0, 2, 2, 0, 0, 2, 0, 2, 0, 2, 2, 0, 0, 2, 0, 2, 0, 2, 0, 2, 0, 2, 0, 0, 2, 0, 3, 0, 2, 0, 2, 0, 2, 2, 0, 0, 2, 0, 2, 0, 2, 2, 0, 0, 2, 0, 2, 0, 2, 0, 2, 0, 2, 0, 2, 2, 0, 2, 0, 2, 0, 3, 0, 2, 2, 0, 0, 2, 0, 3, 0, 3, 2, 2, 2, 3, 2, 2, 2, 3, 2, 2, 2, 3, 2, 2, 2, 3, 2, 2, 2, 3, 2, 2, 2, 3, 2, 2, 2, 3, 2, 2, 2, 1, 1, 1, 1, 1, 1, 1, 1, 1, 1, 1, 1, 1, 1, 1, 1, 1, 1, 1, 1, 1, 1, 1, 1, 1, 1, 1, 1, 1, 1, 1, 1, 1, 1, 1, 1, 1, 1, 1, 1, 1, 1, 1, 1, 1, 1, 1, 1, 1, 1, 1, 1, 1, 1, 1, 1, 1, 1, 1, 1, 1, 1, 1, 1, 1, 1, 1, 1, 1, 1, 1, 1, 1, 1, 1, 1, 1, 1, 1, 1, 1, 1, 1, 1, 1, 1, 1, 1, 1, 1, 1, 1, 1, 1, 1, 1, 1, 1, 1])
_k = set([(1, 6), (1, 126), (2, 4), (2, 94), (4, 7), (5, 10), (5, 154), (6, 12), (7, 11), (10, 17), (11, 13), (12, 15), (13, 16), (15, 21), (16, 19), (17, 24), (19, 23), (21, 26), (23, 25), (24, 32), (25, 29), (26, 30), (29, 31), (30, 35), (31, 34), (32, 37), (34, 38), (35, 39), (37, 45), (38, 41), (39, 44), (41, 43), (43, 46), (44, 48), (45, 50), (46, 49), (48, 53), (49, 52), (50, 56), (52, 55), (53, 57), (55, 59), (56, 63), (57, 62), (59, 61), (61, 65), (62, 66), (63, 70), (65, 67), (66, 69), (67, 71), (69, 74), (70, 77), (71, 73), (73, 76), (74, 78), (76, 79), (77, 86), (78, 83), (79, 82), (82, 85), (83, 87), (85, 88), (86, 90), (87, 93), (88, 91), (90, 98), (91, 94), (93, 97), (97, 100), (98, 101), (100, 103), (101, 106), (103, 105), (105, 108), (106, 109), (108, 111), (109, 113), (111, 114), (113, 119), (114, 117), (117, 120), (119, 124), (120, 123), (123, 126), (124, 128), (128, 130), (130, 132), (132, 133), (133, 136), (136, 140), (140, 142), (142, 145), (145, 148), (148, 151), (151, 154), (604, 605), (604, 610), (605, 609), (606, 607), (606, 616), (607, 608), (608, 609), (610, 611), (611, 614), (612, 613), (612, 615), (613, 626), (614, 615), (616, 618), (617, 618), (617, 619), (619, 621), (620, 621), (620, 625), (622, 624), (622, 634), (623, 624), (623, 625), (626, 628), (627, 628), (627, 629), (629, 630), (630, 631), (631, 633), (632, 633), (632, 638), (634, 635), (635, 636), (636, 637), (637, 640), (638, 641), (639, 640), (639, 641), (642, 643), (642, 649), (643, 644), (644, 645), (645, 646), (646, 663), (647, 648), (647, 651), (648, 652), (649, 650), (650, 651), (652, 655), (653, 654), (653, 656), (654, 655), (656, 657), (657, 661), (658, 659), (658, 661), (659, 660), (660, 673), (662, 663), (662, 664), (664, 665), (665, 669), (666, 668), (666, 669), (667, 668), (667, 670), (670, 672), (671, 672), (671, 677), (673, 675), (674, 675), (674, 679), (676, 678), (676, 679), (677, 678), (680, 681), (680, 693), (681, 682), (682, 687), (683, 686), (683, 687), (684, 685), (684, 686), (685, 705), (688, 690), (688, 695), (689, 690), (689, 694), (691, 692), (691, 694), (692, 693), (695, 696), (696, 699), (697, 698), (697, 715), (698, 703), (699, 702), (700, 701), (700, 704), (701, 702), (703, 704), (705, 706), (706, 711), (707, 713), (707, 716), (708, 712), (708, 714), (709, 710), (709, 711), (710, 712), (713, 714), (715, 717), (716, 717)])
me_sphere.attributes.new('sharp_edge', 'BOOLEAN', 'EDGE').data.foreach_set('value', [ (min(e.vertices), max(e.vertices)) in _k for e in me_sphere.edges])
_uv = me_sphere.uv_layers.new(name='UVMap')
_uv.uv.foreach_set('vector', [0.75, 0.3125, 0.75, 0.375, 0.7188, 0.375, 0.7188, 0.3125, 0.75, 0.75, 0.75, 0.8125, 0.7188, 0.8125, 0.7188, 0.75, 0.75, 0.25, 0.75, 0.3125, 0.7188, 0.3125, 0.7188, 0.25, 0.75, 0.6875, 0.75, 0.75, 0.7188, 0.75, 0.7188, 0.6875, 0.75, 0.1875, 0.75, 0.25, 0.7188, 0.25, 0.7188, 0.1875, 0.75, 0.625, 0.75, 0.6875, 0.7188, 0.6875, 0.7188, 0.625, 0.75, 0.125, 0.75, 0.1875, 0.7188, 0.1875, 0.7188, 0.125, 0.75, 0.5938, 0.75, 0.625, 0.7188, 0.625, 0.7188, 0.5938, 0.75, 0.0625, 0.75, 0.125, 0.7188, 0.125, 0.7188, 0.0625, 0.75, 0.5, 0.75, 0.5625, 0.7188, 0.5625, 0.7188, 0.5, 0.75, 0.9375, 0.7344, 1.0, 0.7188, 0.9375, 0.7344, 0.0, 0.75, 0.0625, 0.7188, 0.0625, 0.75, 0.4375, 0.75, 0.5, 0.7188, 0.5, 0.7188, 0.4375, 0.75, 0.875, 0.75, 0.9375, 0.7188, 0.9375, 0.7188, 0.875, 0.75, 0.375, 0.75, 0.4375, 0.7188, 0.4375, 0.7188, 0.375, 0.75, 0.8125, 0.75, 0.875, 0.7188, 0.875, 0.7188, 0.8125, 0.7188, 0.375, 0.7188, 0.4375, 0.6875, 0.4375, 0.6875, 0.375, 0.7188, 0.8125, 0.7188, 0.875, 0.6875, 0.875, 0.6875, 0.8125, 0.7188, 0.3125, 0.7188, 0.375, 0.6875, 0.375, 0.6875, 0.3125, 0.7188, 0.75, 0.7188, 0.8125, 0.6875, 0.8125, 0.6875, 0.75, 0.7188, 0.25, 0.7188, 0.3125, 0.6875, 0.3125, 0.6875, 0.25, 0.7188, 0.6875, 0.7188, 0.75, 0.6875, 0.75, 0.6875, 0.6875, 0.6992, 0.1875, 0.7188, 0.1875, 0.7188, 0.25, 0.6875, 0.25, 0.6875, 0.2026, 0.69, 0.2009, 0.694, 0.1966, 0.6976, 0.1911, 0.7188, 0.625, 0.7188, 0.6875, 0.6875, 0.6875, 0.6875, 0.625, 0.6909, 0.1416, 0.6875, 0.1395, 0.6875, 0.125, 0.7188, 0.125, 0.7188, 0.1875, 0.6992, 0.1875, 0.7005, 0.185, 0.7026, 0.1787, 0.7037, 0.172, 0.7037, 0.1651, 0.7025, 0.1584, 0.7, 0.1521, 0.6961, 0.1464, 0.7188, 0.5938, 0.7188, 0.625, 0.6875, 0.625, 0.6875, 0.5938, 0.7188, 0.0625, 0.7188, 0.125, 0.6875, 0.125, 0.6875, 0.0625, 0.7188, 0.5, 0.7188, 0.5625, 0.6875, 0.5625, 0.6875, 0.5, 0.7188, 0.9375, 0.7031, 1.0, 0.6875, 0.9375, 0.7031, 0.0, 0.7188, 0.0625, 0.6875, 0.0625, 0.7188, 0.4375, 0.7188, 0.5, 0.6875, 0.5, 0.6875, 0.4375, 0.7188, 0.875, 0.7188, 0.9375, 0.6875, 0.9375, 0.6875, 0.875, 0.6572, 0.1409, 0.6562, 0.1416, 0.6562, 0.125, 0.6875, 0.125, 0.6875, 0.1395, 0.6848, 0.1383, 0.6778, 0.137, 0.6705, 0.137, 0.6634, 0.1383, 0.6875, 0.5938, 0.6875, 0.625, 0.6562, 0.625, 0.6563, 0.5938, 0.6875, 0.0625, 0.6875, 0.125, 0.6562, 0.125, 0.6562, 0.0625, 0.6875, 0.5, 0.6875, 0.5625, 0.6562, 0.5625, 0.6562, 0.5, 0.6875, 0.9375, 0.6719, 1.0, 0.6562, 0.9375, 0.6719, 0.0, 0.6875, 0.0625, 0.6562, 0.0625, 0.6875, 0.4375, 0.6875, 0.5, 0.6562, 0.5, 0.6562, 0.4375, 0.6875, 0.875, 0.6875, 0.9375, 0.6562, 0.9375, 0.6562, 0.875, 0.6875, 0.375, 0.6875, 0.4375, 0.6562, 0.4375, 0.6562, 0.375, 0.6875, 0.8125, 0.6875, 0.875, 0.6562, 0.875, 0.6562, 0.8125, 0.6875, 0.3125, 0.6875, 0.375, 0.6562, 0.375, 0.6562, 0.3174, 0.6568, 0.3187, 0.6602, 0.3236, 0.6637, 0.3261, 0.6672, 0.3261, 0.6707, 0.3236, 0.674, 0.3187, 0.6766, 0.3125, 0.6875, 0.75, 0.6875, 0.8125, 0.6562, 0.8125, 0.6562, 0.75, 0.6832, 0.2515, 0.6828, 0.25, 0.6875, 0.25, 0.6875, 0.3125, 0.6766, 0.3125, 0.677, 0.3118, 0.6796, 0.3051, 0.6819, 0.2972, 0.6836, 0.2884, 0.6847, 0.2791, 0.685, 0.2696, 0.6846, 0.2603, 0.6875, 0.6875, 0.6875, 0.75, 0.6562, 0.75, 0.6562, 0.6875, 0.6569, 0.2002, 0.6613, 0.2045, 0.666, 0.2075, 0.6709, 0.209, 0.6759, 0.209, 0.6808, 0.2075, 0.6856, 0.2045, 0.6875, 0.2026, 0.6875, 0.25, 0.6828, 0.25, 0.681, 0.2448, 0.6781, 0.2393, 0.6745, 0.2349, 0.6704, 0.232, 0.6659, 0.2304, 0.6614, 0.2304, 0.657, 0.232, 0.6562, 0.2325, 0.6562, 0.1992, 0.6875, 0.625, 0.6875, 0.6875, 0.6562, 0.6875, 0.6562, 0.625, 0.6562, 0.8125, 0.6562, 0.875, 0.625, 0.875, 0.625, 0.8125, 0.6562, 0.3174, 0.6562, 0.375, 0.625, 0.375, 0.625, 0.3125, 0.6533, 0.3125, 0.6537, 0.3134, 0.6562, 0.75, 0.6562, 0.8125, 0.625, 0.8125, 0.625, 0.75, 0.6533, 0.3125, 0.625, 0.3125, 0.625, 0.2834, 0.6265, 0.2808, 0.629, 0.2741, 0.631, 0.2662, 0.6323, 0.2575, 0.6329, 0.25, 0.6466, 0.25, 0.6454, 0.2564, 0.6445, 0.2657, 0.6444, 0.2752, 0.645, 0.2845, 0.6464, 0.2933, 0.6483, 0.3012, 0.6507, 0.3079, 0.6562, 0.6875, 0.6562, 0.75, 0.625, 0.75, 0.625, 0.6875, 0.6466, 0.25, 0.6329, 0.25, 0.633, 0.2485, 0.6329, 0.2407, 0.6318, 0.233, 0.6297, 0.2258, 0.6268, 0.2194, 0.625, 0.2166, 0.625, 0.1875, 0.6483, 0.1875, 0.6495, 0.1901, 0.653, 0.1957, 0.6562, 0.1992, 0.6562, 0.2325, 0.653, 0.236, 0.6496, 0.2415, 0.6471, 0.248, 0.6562, 0.625, 0.6562, 0.6875, 0.625, 0.6875, 0.625, 0.625, 0.6466, 0.1841, 0.6483, 0.1875, 0.625, 0.1875, 0.625, 0.125, 0.6562, 0.125, 0.6562, 0.1416, 0.6519, 0.1456, 0.6478, 0.1513, 0.6451, 0.1576, 0.6437, 0.1643, 0.6436, 0.1711, 0.6446, 0.1778, 0.6563, 0.5938, 0.6562, 0.625, 0.625, 0.625, 0.625, 0.5938, 0.6562, 0.0625, 0.6562, 0.125, 0.625, 0.125, 0.625, 0.0625, 0.6562, 0.5, 0.6562, 0.5625, 0.625, 0.5625, 0.625, 0.5, 0.6562, 0.9375, 0.6406, 1.0, 0.625, 0.9375, 0.6406, 0.0, 0.6562, 0.0625, 0.625, 0.0625, 0.6562, 0.4375, 0.6562, 0.5, 0.625, 0.5, 0.625, 0.4375, 0.6562, 0.875, 0.6562, 0.9375, 0.625, 0.9375, 0.625, 0.875, 0.6562, 0.375, 0.6562, 0.4375, 0.625, 0.4375, 0.625, 0.375, 0.625, 0.5938, 0.625, 0.625, 0.5938, 0.625, 0.5937, 0.5937, 0.625, 0.0625, 0.625, 0.125, 0.5938, 0.125, 0.5938, 0.0625, 0.625, 0.5, 0.625, 0.5625, 0.5938, 0.5625, 0.5938, 0.5, 0.625, 0.9375, 0.6094, 1.0, 0.5938, 0.9375, 0.6094, 0.0, 0.625, 0.0625, 0.5938, 0.0625, 0.625, 0.4375, 0.625, 0.5, 0.5938, 0.5, 0.5938, 0.4375, 0.625, 0.875, 0.625, 0.9375, 0.5938, 0.9375, 0.5938, 0.875, 0.625, 0.375, 0.625, 0.4375, 0.5938, 0.4375, 0.5938, 0.375, 0.625, 0.8125, 0.625, 0.875, 0.5938, 0.875, 0.5938, 0.8125, 0.625, 0.3125, 0.625, 0.375, 0.5938, 0.375, 0.5938, 0.3125, 0.625, 0.75, 0.625, 0.8125, 0.5938, 0.8125, 0.5938, 0.75, 0.6235, 0.2869, 0.625, 0.2834, 0.625, 0.3125, 0.5938, 0.3125, 0.5938, 0.2741, 0.5957, 0.2801, 0.5986, 0.2869, 0.6019, 0.2921, 0.6055, 0.2958, 0.6091, 0.2976, 0.6128, 0.2976, 0.6165, 0.2958, 0.6201, 0.2921, 0.625, 0.6875, 0.625, 0.75, 0.5938, 0.75, 0.5938, 0.6875, 0.5961, 0.2188, 0.5938, 0.223, 0.5938, 0.1875, 0.625, 0.1875, 0.625, 0.2166, 0.6231, 0.2144, 0.6188, 0.2115, 0.614, 0.2099, 0.6091, 0.2099, 0.6042, 0.2115, 0.5998, 0.2144, 0.625, 0.625, 0.625, 0.6875, 0.5938, 0.6875, 0.5938, 0.625, 0.625, 0.125, 0.625, 0.1875, 0.5938, 0.1875, 0.5938, 0.125, 0.5938, 0.3125, 0.5938, 0.375, 0.5625, 0.375, 0.5625, 0.3125, 0.5938, 0.75, 0.5938, 0.8125, 0.5625, 0.8125, 0.5625, 0.75, 0.5932, 0.2725, 0.5938, 0.2741, 0.5938, 0.3125, 0.5625, 0.3125, 0.5625, 0.25, 0.5896, 0.25, 0.59, 0.2558, 0.5913, 0.2646, 0.5938, 0.6875, 0.5938, 0.75, 0.5625, 0.75, 0.5625, 0.6875, 0.5894, 0.2472, 0.5896, 0.25, 0.5625, 0.25, 0.5625, 0.1875, 0.5938, 0.1875, 0.5938, 0.223, 0.5931, 0.2245, 0.5909, 0.2317, 0.5897, 0.2394, 0.5938, 0.625, 0.5938, 0.6875, 0.5625, 0.6875, 0.5625, 0.625, 0.5938, 0.125, 0.5938, 0.1875, 0.5625, 0.1875, 0.5625, 0.125, 0.5937, 0.5937, 0.5938, 0.625, 0.5625, 0.625, 0.5625, 0.5937, 0.5938, 0.0625, 0.5938, 0.125, 0.5625, 0.125, 0.5625, 0.0625, 0.5938, 0.5, 0.5938, 0.5625, 0.5625, 0.5625, 0.5625, 0.5, 0.5938, 0.9375, 0.5781, 1.0, 0.5625, 0.9375, 0.5781, 0.0, 0.5938, 0.0625, 0.5625, 0.0625, 0.5938, 0.4375, 0.5938, 0.5, 0.5625, 0.5, 0.5625, 0.4375, 0.5938, 0.875, 0.5938, 0.9375, 0.5625, 0.9375, 0.5625, 0.875, 0.5938, 0.375, 0.5938, 0.4375, 0.5625, 0.4375, 0.5625, 0.375, 0.5938, 0.8125, 0.5938, 0.875, 0.5625, 0.875, 0.5625, 0.8125, 0.5625, 0.0625, 0.5625, 0.125, 0.5312, 0.125, 0.5312, 0.0625, 0.5625, 0.5, 0.5625, 0.5625, 0.5312, 0.5625, 0.5312, 0.5, 0.5625, 0.9375, 0.5469, 1.0, 0.5312, 0.9375, 0.5469, 0.0, 0.5625, 0.0625, 0.5312, 0.0625, 0.5625, 0.4375, 0.5625, 0.5, 0.5312, 0.5, 0.5312, 0.4375, 0.5625, 0.875, 0.5625, 0.9375, 0.5312, 0.9375, 0.5312, 0.875, 0.5625, 0.375, 0.5625, 0.4375, 0.5312, 0.4375, 0.5312, 0.375, 0.5625, 0.8125, 0.5625, 0.875, 0.5312, 0.875, 0.5312, 0.8125, 0.5625, 0.3125, 0.5625, 0.375, 0.5312, 0.375, 0.5312, 0.3125, 0.5625, 0.75, 0.5625, 0.8125, 0.5312, 0.8125, 0.5312, 0.75, 0.5625, 0.25, 0.5625, 0.3125, 0.5312, 0.3125, 0.5312, 0.25, 0.5625, 0.6875, 0.5625, 0.75, 0.5312, 0.75, 0.5312, 0.6875, 0.5625, 0.1875, 0.5625, 0.25, 0.5312, 0.25, 0.5312, 0.1875, 0.5625, 0.625, 0.5625, 0.6875, 0.5312, 0.6875, 0.5312, 0.625, 0.5625, 0.125, 0.5625, 0.1875, 0.5312, 0.1875, 0.5312, 0.125, 0.5625, 0.5937, 0.5625, 0.625, 0.5312, 0.625, 0.5312, 0.5937, 0.5312, 0.25, 0.5312, 0.3125, 0.5, 0.3125, 0.5, 0.25, 0.5312, 0.6875, 0.5312, 0.75, 0.5, 0.75, 0.5, 0.6875, 0.5312, 0.1875, 0.5312, 0.25, 0.5, 0.25, 0.5, 0.1875, 0.5312, 0.625, 0.5312, 0.6875, 0.5, 0.6875, 0.5, 0.625, 0.5312, 0.125, 0.5312, 0.1875, 0.5, 0.1875, 0.5, 0.125, 0.5312, 0.5937, 0.5312, 0.625, 0.5, 0.625, 0.5, 0.5937, 0.5312, 0.0625, 0.5312, 0.125, 0.5, 0.125, 0.5, 0.0625, 0.5312, 0.5, 0.5312, 0.5625, 0.5, 0.5625, 0.5, 0.5, 0.5312, 0.9375, 0.5156, 1.0, 0.5, 0.9375, 0.5156, 0.0, 0.5312, 0.0625, 0.5, 0.0625, 0.5312, 0.4375, 0.5312, 0.5, 0.5, 0.5, 0.5, 0.4375, 0.5312, 0.875, 0.5312, 0.9375, 0.5, 0.9375, 0.5, 0.875, 0.5312, 0.375, 0.5312, 0.4375, 0.5, 0.4375, 0.5, 0.375, 0.5312, 0.8125, 0.5312, 0.875, 0.5, 0.875, 0.5, 0.8125, 0.5312, 0.3125, 0.5312, 0.375, 0.5, 0.375, 0.5, 0.3125, 0.5312, 0.75, 0.5312, 0.8125, 0.5, 0.8125, 0.5, 0.75, 0.5, 0.9375, 0.4844, 1.0, 0.4688, 0.9375, 0.4844, 0.0, 0.5, 0.0625, 0.4688, 0.0625, 0.5, 0.4375, 0.5, 0.5, 0.4687, 0.5, 0.4688, 0.4375, 0.5, 0.875, 0.5, 0.9375, 0.4688, 0.9375, 0.4688, 0.875, 0.5, 0.375, 0.5, 0.4375, 0.4688, 0.4375, 0.4688, 0.375, 0.5, 0.8125, 0.5, 0.875, 0.4688, 0.875, 0.4688, 0.8125, 0.5, 0.3125, 0.5, 0.375, 0.4688, 0.375, 0.4687, 0.3125, 0.5, 0.75, 0.5, 0.8125, 0.4688, 0.8125, 0.4688, 0.75, 0.5, 0.25, 0.5, 0.3125, 0.4687, 0.3125, 0.4688, 0.25, 0.5, 0.6875, 0.5, 0.75, 0.4688, 0.75, 0.4687, 0.6875, 0.5, 0.1875, 0.5, 0.25, 0.4688, 0.25, 0.4688, 0.1875, 0.5, 0.625, 0.5, 0.6875, 0.4687, 0.6875, 0.4688, 0.625, 0.5, 0.125, 0.5, 0.1875, 0.4688, 0.1875, 0.4688, 0.125, 0.5, 0.5937, 0.5, 0.625, 0.4688, 0.625, 0.4688, 0.5937, 0.5, 0.0625, 0.5, 0.125, 0.4688, 0.125, 0.4688, 0.0625, 0.5, 0.5, 0.5, 0.5625, 0.4688, 0.5625, 0.4687, 0.5, 0.4687, 0.6875, 0.4688, 0.75, 0.4375, 0.75, 0.4375, 0.6875, 0.4688, 0.1875, 0.4688, 0.25, 0.4375, 0.25, 0.4375, 0.1875, 0.4688, 0.625, 0.4687, 0.6875, 0.4375, 0.6875, 0.4375, 0.625, 0.4688, 0.125, 0.4688, 0.1875, 0.4375, 0.1875, 0.4375, 0.125, 0.4688, 0.5937, 0.4688, 0.625, 0.4375, 0.625, 0.4375, 0.5937, 0.4688, 0.0625, 0.4688, 0.125, 0.4375, 0.125, 0.4375, 0.0625, 0.4687, 0.5, 0.4688, 0.5625, 0.4375, 0.5625, 0.4375, 0.5, 0.4688, 0.9375, 0.4531, 1.0, 0.4375, 0.9375, 0.4531, 0.0, 0.4688, 0.0625, 0.4375, 0.0625, 0.4688, 0.4375, 0.4687, 0.5, 0.4375, 0.5, 0.4375, 0.4375, 0.4688, 0.875, 0.4688, 0.9375, 0.4375, 0.9375, 0.4375, 0.875, 0.4688, 0.375, 0.4688, 0.4375, 0.4375, 0.4375, 0.4375, 0.375, 0.4688, 0.8125, 0.4688, 0.875, 0.4375, 0.875, 0.4375, 0.8125, 0.4687, 0.3125, 0.4688, 0.375, 0.4375, 0.375, 0.4375, 0.3125, 0.4688, 0.75, 0.4688, 0.8125, 0.4375, 0.8125, 0.4375, 0.75, 0.4688, 0.25, 0.4687, 0.3125, 0.4375, 0.3125, 0.4375, 0.25, 0.4375, 0.4375, 0.4375, 0.5, 0.4062, 0.5, 0.4062, 0.4375, 0.4375, 0.875, 0.4375, 0.9375, 0.4062, 0.9375, 0.4062, 0.875, 0.4375, 0.375, 0.4375, 0.4375, 0.4062, 0.4375, 0.4062, 0.375, 0.4375, 0.8125, 0.4375, 0.875, 0.4062, 0.875, 0.4062, 0.8125, 0.4375, 0.3125, 0.4375, 0.375, 0.4062, 0.375, 0.4062, 0.3125, 0.4375, 0.75, 0.4375, 0.8125, 0.4062, 0.8125, 0.4062, 0.75, 0.4375, 0.25, 0.4375, 0.3125, 0.4062, 0.3125, 0.4062, 0.25, 0.4375, 0.6875, 0.4375, 0.75, 0.4062, 0.75, 0.4062, 0.6875, 0.4375, 0.1875, 0.4375, 0.25, 0.4062, 0.25, 0.4062, 0.1875, 0.4375, 0.625, 0.4375, 0.6875, 0.4062, 0.6875, 0.4062, 0.625, 0.4375, 0.125, 0.4375, 0.1875, 0.4062, 0.1875, 0.4062, 0.125, 0.4375, 0.5937, 0.4375, 0.625, 0.4062, 0.625, 0.4062, 0.5938, 0.4375, 0.0625, 0.4375, 0.125, 0.4062, 0.125, 0.4062, 0.0625, 0.4375, 0.5, 0.4375, 0.5625, 0.4062, 0.5625, 0.4062, 0.5, 0.4375, 0.9375, 0.4219, 1.0, 0.4062, 0.9375, 0.4219, 0.0, 0.4375, 0.0625, 0.4062, 0.0625, 0.4062, 0.1875, 0.4062, 0.25, 0.375, 0.25, 0.375, 0.1875, 0.4062, 0.625, 0.4062, 0.6875, 0.375, 0.6875, 0.375, 0.625, 0.4062, 0.125, 0.4062, 0.1875, 0.375, 0.1875, 0.375, 0.125, 0.4062, 0.5938, 0.4062, 0.625, 0.375, 0.625, 0.375, 0.5937, 0.4062, 0.0625, 0.4062, 0.125, 0.375, 0.125, 0.375, 0.0625, 0.4062, 0.5, 0.4062, 0.5625, 0.375, 0.5625, 0.375, 0.5, 0.4062, 0.9375, 0.3906, 1.0, 0.375, 0.9375, 0.3906, 0.0, 0.4062, 0.0625, 0.375, 0.0625, 0.4062, 0.4375, 0.4062, 0.5, 0.375, 0.5, 0.375, 0.4375, 0.4062, 0.875, 0.4062, 0.9375, 0.375, 0.9375, 0.375, 0.875, 0.4062, 0.375, 0.4062, 0.4375, 0.375, 0.4375, 0.375, 0.375, 0.4062, 0.8125, 0.4062, 0.875, 0.375, 0.875, 0.375, 0.8125, 0.4062, 0.3125, 0.4062, 0.375, 0.375, 0.375, 0.375, 0.3125, 0.4062, 0.75, 0.4062, 0.8125, 0.375, 0.8125, 0.375, 0.75, 0.4062, 0.25, 0.4062, 0.3125, 0.375, 0.3125, 0.375, 0.25, 0.4062, 0.6875, 0.4062, 0.75, 0.375, 0.75, 0.375, 0.6875, 0.375, 0.875, 0.375, 0.9375, 0.3438, 0.9375, 0.3438, 0.875, 0.375, 0.375, 0.375, 0.4375, 0.3438, 0.4375, 0.3438, 0.375, 0.375, 0.8125, 0.375, 0.875, 0.3438, 0.875, 0.3438, 0.8125, 0.375, 0.3125, 0.375, 0.375, 0.3438, 0.375, 0.3438, 0.3125, 0.375, 0.75, 0.375, 0.8125, 0.3438, 0.8125, 0.3438, 0.75, 0.375, 0.25, 0.375, 0.3125, 0.3438, 0.3125, 0.3438, 0.25, 0.375, 0.6875, 0.375, 0.75, 0.3438, 0.75, 0.3438, 0.6875, 0.375, 0.1875, 0.375, 0.25, 0.3438, 0.25, 0.3438, 0.1875, 0.375, 0.625, 0.375, 0.6875, 0.3438, 0.6875, 0.3438, 0.625, 0.375, 0.125, 0.375, 0.1875, 0.3438, 0.1875, 0.3438, 0.125, 0.375, 0.5937, 0.375, 0.625, 0.3438, 0.625, 0.3438, 0.5938, 0.375, 0.0625, 0.375, 0.125, 0.3438, 0.125, 0.3438, 0.0625, 0.375, 0.5, 0.375, 0.5625, 0.3438, 0.5625, 0.3437, 0.5, 0.375, 0.9375, 0.3594, 1.0, 0.3438, 0.9375, 0.3594, 0.0, 0.375, 0.0625, 0.3438, 0.0625, 0.375, 0.4375, 0.375, 0.5, 0.3437, 0.5, 0.3438, 0.4375, 0.3438, 0.625, 0.3438, 0.6875, 0.3125, 0.6875, 0.3125, 0.625, 0.3438, 0.125, 0.3438, 0.1875, 0.3125, 0.1875, 0.3125, 0.125, 0.3438, 0.5938, 0.3438, 0.625, 0.3125, 0.625, 0.3125, 0.5938, 0.3438, 0.0625, 0.3438, 0.125, 0.3125, 0.125, 0.3125, 0.0625, 0.3437, 0.5, 0.3438, 0.5625, 0.3125, 0.5625, 0.3125, 0.5, 0.3438, 0.9375, 0.3281, 1.0, 0.3125, 0.9375, 0.3281, 0.0, 0.3438, 0.0625, 0.3125, 0.0625, 0.3438, 0.4375, 0.3437, 0.5, 0.3125, 0.5, 0.3125, 0.4375, 0.3438, 0.875, 0.3438, 0.9375, 0.3125, 0.9375, 0.3125, 0.875, 0.3438, 0.375, 0.3438, 0.4375, 0.3125, 0.4375, 0.3125, 0.375, 0.3438, 0.8125, 0.3438, 0.875, 0.3125, 0.875, 0.3125, 0.8125, 0.3438, 0.3125, 0.3438, 0.375, 0.3125, 0.375, 0.3125, 0.3125, 0.3438, 0.75, 0.3438, 0.8125, 0.3125, 0.8125, 0.3125, 0.75, 0.3438, 0.25, 0.3438, 0.3125, 0.3125, 0.3125, 0.3125, 0.25, 0.3438, 0.6875, 0.3438, 0.75, 0.3125, 0.75, 0.3125, 0.6875, 0.3438, 0.1875, 0.3438, 0.25, 0.3125, 0.25, 0.3125, 0.1875, 0.3125, 0.375, 0.3125, 0.4375, 0.2812, 0.4375, 0.2812, 0.375, 0.3125, 0.8125, 0.3125, 0.875, 0.2812, 0.875, 0.2812, 0.8125, 0.3125, 0.3125, 0.3125, 0.375, 0.2812, 0.375, 0.2812, 0.3125, 0.3125, 0.75, 0.3125, 0.8125, 0.2812, 0.8125, 0.2812, 0.75, 0.3125, 0.25, 0.3125, 0.3125, 0.2812, 0.3125, 0.2812, 0.25, 0.3125, 0.6875, 0.3125, 0.75, 0.2812, 0.75, 0.2812, 0.6875, 0.3125, 0.1875, 0.3125, 0.25, 0.2812, 0.25, 0.2812, 0.1875, 0.3125, 0.625, 0.3125, 0.6875, 0.2812, 0.6875, 0.2812, 0.625, 0.3125, 0.125, 0.3125, 0.1875, 0.2812, 0.1875, 0.2812, 0.125, 0.3125, 0.5938, 0.3125, 0.625, 0.2812, 0.625, 0.2812, 0.5938, 0.3125, 0.0625, 0.3125, 0.125, 0.2812, 0.125, 0.2812, 0.0625, 0.3125, 0.5, 0.3125, 0.5625, 0.2812, 0.5625, 0.2812, 0.5, 0.3125, 0.9375, 0.2969, 1.0, 0.2812, 0.9375, 0.2969, 0.0, 0.3125, 0.0625, 0.2812, 0.0625, 0.3125, 0.4375, 0.3125, 0.5, 0.2812, 0.5, 0.2812, 0.4375, 0.3125, 0.875, 0.3125, 0.9375, 0.2812, 0.9375, 0.2812, 0.875, 0.2812, 0.125, 0.2812, 0.1875, 0.25, 0.1875, 0.25, 0.125, 0.2812, 0.5938, 0.2812, 0.625, 0.25, 0.625, 0.25, 0.5937, 0.2812, 0.0625, 0.2812, 0.125, 0.25, 0.125, 0.25, 0.0625, 0.2812, 0.5, 0.2812, 0.5625, 0.25, 0.5625, 0.25, 0.5, 0.2812, 0.9375, 0.2656, 1.0, 0.25, 0.9375, 0.2656, 0.0, 0.2812, 0.0625, 0.25, 0.0625, 0.2812, 0.4375, 0.2812, 0.5, 0.25, 0.5, 0.25, 0.4375, 0.2812, 0.875, 0.2812, 0.9375, 0.25, 0.9375, 0.25, 0.875, 0.2812, 0.375, 0.2812, 0.4375, 0.25, 0.4375, 0.25, 0.375, 0.2812, 0.8125, 0.2812, 0.875, 0.25, 0.875, 0.25, 0.8125, 0.2812, 0.3125, 0.2812, 0.375, 0.25, 0.375, 0.25, 0.3125, 0.2812, 0.75, 0.2812, 0.8125, 0.25, 0.8125, 0.25, 0.75, 0.2812, 0.25, 0.2812, 0.3125, 0.25, 0.3125, 0.25, 0.25, 0.2812, 0.6875, 0.2812, 0.75, 0.25, 0.75, 0.25, 0.6875, 0.2812, 0.1875, 0.2812, 0.25, 0.25, 0.25, 0.25, 0.1875, 0.2812, 0.625, 0.2812, 0.6875, 0.25, 0.6875, 0.25, 0.625, 0.25, 0.3125, 0.25, 0.375, 0.2188, 0.375, 0.2188, 0.3125, 0.25, 0.75, 0.25, 0.8125, 0.2188, 0.8125, 0.2188, 0.75, 0.25, 0.25, 0.25, 0.3125, 0.2188, 0.3125, 0.2188, 0.25, 0.25, 0.6875, 0.25, 0.75, 0.2188, 0.75, 0.2188, 0.6875, 0.25, 0.1875, 0.25, 0.25, 0.2188, 0.25, 0.2188, 0.1875, 0.25, 0.625, 0.25, 0.6875, 0.2188, 0.6875, 0.2188, 0.625, 0.25, 0.125, 0.25, 0.1875, 0.2188, 0.1875, 0.2188, 0.125, 0.25, 0.5937, 0.25, 0.625, 0.2188, 0.625, 0.2188, 0.5937, 0.25, 0.0625, 0.25, 0.125, 0.2188, 0.125, 0.2188, 0.0625, 0.25, 0.5, 0.25, 0.5625, 0.2188, 0.5625, 0.2187, 0.5, 0.25, 0.9375, 0.2344, 1.0, 0.2188, 0.9375, 0.2344, 0.0, 0.25, 0.0625, 0.2188, 0.0625, 0.25, 0.4375, 0.25, 0.5, 0.2187, 0.5, 0.2188, 0.4375, 0.25, 0.875, 0.25, 0.9375, 0.2188, 0.9375, 0.2188, 0.875, 0.25, 0.375, 0.25, 0.4375, 0.2188, 0.4375, 0.2188, 0.375, 0.25, 0.8125, 0.25, 0.875, 0.2188, 0.875, 0.2188, 0.8125, 0.2188, 0.0625, 0.2188, 0.125, 0.1875, 0.125, 0.1875, 0.0625, 0.2187, 0.5, 0.2188, 0.5625, 0.1875, 0.5625, 0.1875, 0.5, 0.2188, 0.9375, 0.2031, 1.0, 0.1875, 0.9375, 0.2031, 0.0, 0.2188, 0.0625, 0.1875, 0.0625, 0.2188, 0.4375, 0.2187, 0.5, 0.1875, 0.5, 0.1875, 0.4375, 0.2188, 0.875, 0.2188, 0.9375, 0.1875, 0.9375, 0.1875, 0.875, 0.2188, 0.375, 0.2188, 0.4375, 0.1875, 0.4375, 0.1875, 0.375, 0.2188, 0.8125, 0.2188, 0.875, 0.1875, 0.875, 0.1875, 0.8125, 0.2188, 0.3125, 0.2188, 0.375, 0.1875, 0.375, 0.1875, 0.3125, 0.2188, 0.75, 0.2188, 0.8125, 0.1875, 0.8125, 0.1875, 0.75, 0.2188, 0.25, 0.2188, 0.3125, 0.1875, 0.3125, 0.1875, 0.25, 0.2188, 0.6875, 0.2188, 0.75, 0.1875, 0.75, 0.1875, 0.6875, 0.2188, 0.1875, 0.2188, 0.25, 0.1875, 0.25, 0.1875, 0.1875, 0.2188, 0.625, 0.2188, 0.6875, 0.1875, 0.6875, 0.1875, 0.625, 0.2188, 0.125, 0.2188, 0.1875, 0.1875, 0.1875, 0.1875, 0.125, 0.2188, 0.5937, 0.2188, 0.625, 0.1875, 0.625, 0.1875, 0.5938, 0.1875, 0.75, 0.1875, 0.8125, 0.1562, 0.8125, 0.1562, 0.75, 0.1875, 0.25, 0.1875, 0.3125, 0.1562, 0.3125, 0.1562, 0.25, 0.1875, 0.6875, 0.1875, 0.75, 0.1562, 0.75, 0.1562, 0.6875, 0.1875, 0.1875, 0.1875, 0.25, 0.1562, 0.25, 0.1562, 0.1875, 0.1875, 0.625, 0.1875, 0.6875, 0.1562, 0.6875, 0.1563, 0.625, 0.1875, 0.125, 0.1875, 0.1875, 0.1562, 0.1875, 0.1562, 0.125, 0.1875, 0.5938, 0.1875, 0.625, 0.1563, 0.625, 0.1562, 0.5938, 0.1875, 0.0625, 0.1875, 0.125, 0.1562, 0.125, 0.1563, 0.0625, 0.1875, 0.5, 0.1875, 0.5625, 0.1562, 0.5625, 0.1562, 0.5, 0.1875, 0.9375, 0.1719, 1.0, 0.1563, 0.9375, 0.1719, 0.0, 0.1875, 0.0625, 0.1563, 0.0625, 0.1875, 0.4375, 0.1875, 0.5, 0.1562, 0.5, 0.1562, 0.4375, 0.1875, 0.875, 0.1875, 0.9375, 0.1563, 0.9375, 0.1562, 0.875, 0.1875, 0.375, 0.1875, 0.4375, 0.1562, 0.4375, 0.1563, 0.375, 0.1875, 0.8125, 0.1875, 0.875, 0.1562, 0.875, 0.1562, 0.8125, 0.1875, 0.3125, 0.1875, 0.375, 0.1563, 0.375, 0.1562, 0.3125, 0.1562, 0.5, 0.1562, 0.5625, 0.125, 0.5625, 0.125, 0.5, 0.1563, 0.9375, 0.1406, 1.0, 0.125, 0.9375, 0.1406, 0.0, 0.1563, 0.0625, 0.125, 0.0625, 0.1562, 0.4375, 0.1562, 0.5, 0.125, 0.5, 0.125, 0.4375, 0.1562, 0.875, 0.1563, 0.9375, 0.125, 0.9375, 0.125, 0.875, 0.1563, 0.375, 0.1562, 0.4375, 0.125, 0.4375, 0.125, 0.375, 0.1562, 0.8125, 0.1562, 0.875, 0.125, 0.875, 0.125, 0.8125, 0.1562, 0.3125, 0.1563, 0.375, 0.125, 0.375, 0.125, 0.3125, 0.1562, 0.75, 0.1562, 0.8125, 0.125, 0.8125, 0.125, 0.75, 0.1562, 0.25, 0.1562, 0.3125, 0.125, 0.3125, 0.125, 0.25, 0.1562, 0.6875, 0.1562, 0.75, 0.125, 0.75, 0.125, 0.6875, 0.1562, 0.1875, 0.1562, 0.25, 0.125, 0.25, 0.125, 0.1875, 0.1563, 0.625, 0.1562, 0.6875, 0.125, 0.6875, 0.125, 0.625, 0.1562, 0.125, 0.1562, 0.1875, 0.125, 0.1875, 0.125, 0.125, 0.1562, 0.5938, 0.1563, 0.625, 0.125, 0.625, 0.125, 0.5938, 0.1563, 0.0625, 0.1562, 0.125, 0.125, 0.125, 0.125, 0.0625, 0.125, 0.25, 0.125, 0.3125, 0.09375, 0.3125, 0.09375, 0.25, 0.125, 0.6875, 0.125, 0.75, 0.09375, 0.75, 0.09375, 0.6875, 0.125, 0.1875, 0.125, 0.25, 0.09375, 0.25, 0.09375, 0.1875, 0.125, 0.625, 0.125, 0.6875, 0.09375, 0.6875, 0.09375, 0.625, 0.125, 0.125, 0.125, 0.1875, 0.09375, 0.1875, 0.09375, 0.125, 0.125, 0.5938, 0.125, 0.625, 0.09375, 0.625, 0.09375, 0.5938, 0.125, 0.0625, 0.125, 0.125, 0.09375, 0.125, 0.09375, 0.0625, 0.125, 0.5, 0.125, 0.5625, 0.09375, 0.5625, 0.09375, 0.5, 0.125, 0.9375, 0.1094, 1.0, 0.09375, 0.9375, 0.1094, 0.0, 0.125, 0.0625, 0.09375, 0.0625, 0.125, 0.4375, 0.125, 0.5, 0.09375, 0.5, 0.09375, 0.4375, 0.125, 0.875, 0.125, 0.9375, 0.09375, 0.9375, 0.09375, 0.875, 0.125, 0.375, 0.125, 0.4375, 0.09375, 0.4375, 0.09375, 0.375, 0.125, 0.8125, 0.125, 0.875, 0.09375, 0.875, 0.09375, 0.8125, 0.125, 0.3125, 0.125, 0.375, 0.09375, 0.375, 0.09375, 0.3125, 0.125, 0.75, 0.125, 0.8125, 0.09375, 0.8125, 0.09375, 0.75, 0.09375, 0.9375, 0.07812, 1.0, 0.0625, 0.9375, 0.07812, 0.0, 0.09375, 0.0625, 0.0625, 0.0625, 0.09375, 0.4375, 0.09375, 0.5, 0.0625, 0.5, 0.0625, 0.4375, 0.09375, 0.875, 0.09375, 0.9375, 0.0625, 0.9375, 0.0625, 0.875, 0.09375, 0.375, 0.09375, 0.4375, 0.0625, 0.4375, 0.0625, 0.375, 0.09375, 0.8125, 0.09375, 0.875, 0.0625, 0.875, 0.0625, 0.8125, 0.09375, 0.3125, 0.09375, 0.375, 0.0625, 0.375, 0.0625, 0.3125, 0.09375, 0.75, 0.09375, 0.8125, 0.0625, 0.8125, 0.0625, 0.75, 0.09375, 0.25, 0.09375, 0.3125, 0.0625, 0.3125, 0.0625, 0.25, 0.09375, 0.6875, 0.09375, 0.75, 0.0625, 0.75, 0.0625, 0.6875, 0.09375, 0.1875, 0.09375, 0.25, 0.0625, 0.25, 0.0625, 0.1875, 0.09375, 0.625, 0.09375, 0.6875, 0.0625, 0.6875, 0.0625, 0.625, 0.09375, 0.125, 0.09375, 0.1875, 0.0625, 0.1875, 0.0625, 0.125, 0.09375, 0.5938, 0.09375, 0.625, 0.0625, 0.625, 0.0625, 0.5938, 0.09375, 0.0625, 0.09375, 0.125, 0.0625, 0.125, 0.0625, 0.0625, 0.09375, 0.5, 0.09375, 0.5625, 0.0625, 0.5625, 0.0625, 0.5, 0.0625, 0.6875, 0.0625, 0.75, 0.03125, 0.75, 0.03125, 0.6875, 0.0625, 0.1875, 0.0625, 0.25, 0.03125, 0.25, 0.03125, 0.1875, 0.0625, 0.625, 0.0625, 0.6875, 0.03125, 0.6875, 0.03125, 0.625, 0.0625, 0.125, 0.0625, 0.1875, 0.03125, 0.1875, 0.03125, 0.125, 0.0625, 0.5938, 0.0625, 0.625, 0.03125, 0.625, 0.03125, 0.5937, 0.0625, 0.0625, 0.0625, 0.125, 0.03125, 0.125, 0.03125, 0.0625, 0.0625, 0.5, 0.0625, 0.5625, 0.03125, 0.5625, 0.03125, 0.5, 0.0625, 0.9375, 0.04687, 1.0, 0.03125, 0.9375, 0.04687, 0.0, 0.0625, 0.0625, 0.03125, 0.0625, 0.0625, 0.4375, 0.0625, 0.5, 0.03125, 0.5, 0.03125, 0.4375, 0.0625, 0.875, 0.0625, 0.9375, 0.03125, 0.9375, 0.03125, 0.875, 0.0625, 0.375, 0.0625, 0.4375, 0.03125, 0.4375, 0.03125, 0.375, 0.0625, 0.8125, 0.0625, 0.875, 0.03125, 0.875, 0.03125, 0.8125, 0.0625, 0.3125, 0.0625, 0.375, 0.03125, 0.375, 0.03125, 0.3125, 0.0625, 0.75, 0.0625, 0.8125, 0.03125, 0.8125, 0.03125, 0.75, 0.0625, 0.25, 0.0625, 0.3125, 0.03125, 0.3125, 0.03125, 0.25, 0.03125, 0.4375, 0.03125, 0.5, 0.0, 0.5, 0.0, 0.4375, 0.03125, 0.875, 0.03125, 0.9375, 0.0, 0.9375, 0.0, 0.875, 0.03125, 0.375, 0.03125, 0.4375, 0.0, 0.4375, 0.0, 0.375, 0.03125, 0.8125, 0.03125, 0.875, 0.0, 0.875, 0.0, 0.8125, 0.03125, 0.3125, 0.03125, 0.375, 0.0, 0.375, 0.0, 0.3125, 0.03125, 0.75, 0.03125, 0.8125, 0.0, 0.8125, 0.0, 0.75, 0.03125, 0.25, 0.03125, 0.3125, 0.0, 0.3125, 0.0, 0.25, 0.03125, 0.6875, 0.03125, 0.75, 0.0, 0.75, 0.0, 0.6875, 0.03125, 0.1875, 0.03125, 0.25, 0.0, 0.25, 0.0, 0.1875, 0.03125, 0.625, 0.03125, 0.6875, 0.0, 0.6875, 0.0, 0.625, 0.03125, 0.125, 0.03125, 0.1875, 0.0, 0.1875, 0.0, 0.125, 0.03125, 0.5937, 0.03125, 0.625, 0.0, 0.625, 0.0, 0.5938, 0.03125, 0.0625, 0.03125, 0.125, 0.0, 0.125, 0.0, 0.0625, 0.03125, 0.5, 0.03125, 0.5625, 0.0, 0.5625, 0.0, 0.5, 0.03125, 0.9375, 0.01562, 1.0, 0.0, 0.9375, 0.01562, 0.0, 0.03125, 0.0625, 0.0, 0.0625, 1.0, 0.1875, 1.0, 0.25, 0.9688, 0.25, 0.9687, 0.1875, 1.0, 0.625, 1.0, 0.6875, 0.9687, 0.6875, 0.9688, 0.625, 1.0, 0.125, 1.0, 0.1875, 0.9687, 0.1875, 0.9687, 0.125, 1.0, 0.5938, 1.0, 0.625, 0.9688, 0.625, 0.9688, 0.5938, 1.0, 0.0625, 1.0, 0.125, 0.9687, 0.125, 0.9688, 0.0625, 1.0, 0.5, 1.0, 0.5625, 0.9687, 0.5625, 0.9687, 0.5, 1.0, 0.9375, 0.9844, 1.0, 0.9688, 0.9375, 0.9844, 0.0, 1.0, 0.0625, 0.9688, 0.0625, 1.0, 0.4375, 1.0, 0.5, 0.9687, 0.5, 0.9687, 0.4375, 1.0, 0.875, 1.0, 0.9375, 0.9688, 0.9375, 0.9687, 0.875, 1.0, 0.375, 1.0, 0.4375, 0.9687, 0.4375, 0.9688, 0.375, 1.0, 0.8125, 1.0, 0.875, 0.9687, 0.875, 0.9687, 0.8125, 1.0, 0.3125, 1.0, 0.375, 0.9688, 0.375, 0.9687, 0.3125, 1.0, 0.75, 1.0, 0.8125, 0.9687, 0.8125, 0.9688, 0.75, 1.0, 0.25, 1.0, 0.3125, 0.9687, 0.3125, 0.9688, 0.25, 1.0, 0.6875, 1.0, 0.75, 0.9688, 0.75, 0.9687, 0.6875, 0.9688, 0.375, 0.9687, 0.4375, 0.9375, 0.4375, 0.9375, 0.375, 0.9687, 0.8125, 0.9687, 0.875, 0.9375, 0.875, 0.9375, 0.8125, 0.9687, 0.3125, 0.9688, 0.375, 0.9375, 0.375, 0.9375, 0.3125, 0.9688, 0.75, 0.9687, 0.8125, 0.9375, 0.8125, 0.9375, 0.75, 0.9688, 0.25, 0.9687, 0.3125, 0.9375, 0.3125, 0.9375, 0.25, 0.9687, 0.6875, 0.9688, 0.75, 0.9375, 0.75, 0.9375, 0.6875, 0.9687, 0.1875, 0.9688, 0.25, 0.9375, 0.25, 0.9375, 0.1875, 0.9688, 0.625, 0.9687, 0.6875, 0.9375, 0.6875, 0.9375, 0.625, 0.9687, 0.125, 0.9687, 0.1875, 0.9375, 0.1875, 0.9375, 0.125, 0.9688, 0.5938, 0.9688, 0.625, 0.9375, 0.625, 0.9375, 0.5938, 0.9688, 0.0625, 0.9687, 0.125, 0.9375, 0.125, 0.9375, 0.0625, 0.9687, 0.5, 0.9687, 0.5625, 0.9375, 0.5625, 0.9375, 0.5, 0.9688, 0.9375, 0.9531, 1.0, 0.9375, 0.9375, 0.9531, 0.0, 0.9688, 0.0625, 0.9375, 0.0625, 0.9687, 0.4375, 0.9687, 0.5, 0.9375, 0.5, 0.9375, 0.4375, 0.9687, 0.875, 0.9688, 0.9375, 0.9375, 0.9375, 0.9375, 0.875, 0.9375, 0.125, 0.9375, 0.1875, 0.9062, 0.1875, 0.9062, 0.125, 0.9375, 0.5938, 0.9375, 0.625, 0.9062, 0.625, 0.9063, 0.5938, 0.9375, 0.0625, 0.9375, 0.125, 0.9062, 0.125, 0.9062, 0.0625, 0.9375, 0.5, 0.9375, 0.5625, 0.9062, 0.5625, 0.9062, 0.5, 0.9375, 0.9375, 0.9219, 1.0, 0.9062, 0.9375, 0.9219, 0.0, 0.9375, 0.0625, 0.9062, 0.0625, 0.9375, 0.4375, 0.9375, 0.5, 0.9062, 0.5, 0.9062, 0.4375, 0.9375, 0.875, 0.9375, 0.9375, 0.9062, 0.9375, 0.9062, 0.875, 0.9375, 0.375, 0.9375, 0.4375, 0.9062, 0.4375, 0.9062, 0.375, 0.9375, 0.8125, 0.9375, 0.875, 0.9062, 0.875, 0.9062, 0.8125, 0.9375, 0.3125, 0.9375, 0.375, 0.9062, 0.375, 0.9062, 0.3125, 0.9375, 0.75, 0.9375, 0.8125, 0.9062, 0.8125, 0.9062, 0.75, 0.9375, 0.25, 0.9375, 0.3125, 0.9062, 0.3125, 0.9062, 0.25, 0.9375, 0.6875, 0.9375, 0.75, 0.9062, 0.75, 0.9062, 0.6875, 0.9375, 0.1875, 0.9375, 0.25, 0.9062, 0.25, 0.9062, 0.1875, 0.9375, 0.625, 0.9375, 0.6875, 0.9062, 0.6875, 0.9062, 0.625, 0.9062, 0.8125, 0.9062, 0.875, 0.875, 0.875, 0.875, 0.8125, 0.9062, 0.3125, 0.9062, 0.375, 0.875, 0.375, 0.875, 0.3125, 0.9062, 0.75, 0.9062, 0.8125, 0.875, 0.8125, 0.875, 0.75, 0.9062, 0.25, 0.9062, 0.3125, 0.875, 0.3125, 0.875, 0.25, 0.9062, 0.6875, 0.9062, 0.75, 0.875, 0.75, 0.875, 0.6875, 0.9062, 0.1875, 0.9062, 0.25, 0.875, 0.25, 0.875, 0.1875, 0.9062, 0.625, 0.9062, 0.6875, 0.875, 0.6875, 0.875, 0.625, 0.9062, 0.125, 0.9062, 0.1875, 0.875, 0.1875, 0.875, 0.125, 0.9063, 0.5938, 0.9062, 0.625, 0.875, 0.625, 0.875, 0.5938, 0.9062, 0.0625, 0.9062, 0.125, 0.875, 0.125, 0.875, 0.0625, 0.9062, 0.5, 0.9062, 0.5625, 0.875, 0.5625, 0.875, 0.5, 0.9062, 0.9375, 0.8906, 1.0, 0.875, 0.9375, 0.8906, 0.0, 0.9062, 0.0625, 0.875, 0.0625, 0.9062, 0.4375, 0.9062, 0.5, 0.875, 0.5, 0.875, 0.4375, 0.9062, 0.875, 0.9062, 0.9375, 0.875, 0.9375, 0.875, 0.875, 0.9062, 0.375, 0.9062, 0.4375, 0.875, 0.4375, 0.875, 0.375, 0.875, 0.5938, 0.875, 0.625, 0.8438, 0.625, 0.8438, 0.5938, 0.875, 0.0625, 0.875, 0.125, 0.8438, 0.125, 0.8438, 0.0625, 0.875, 0.5, 0.875, 0.5625, 0.8437, 0.5625, 0.8437, 0.5, 0.875, 0.9375, 0.8594, 1.0, 0.8438, 0.9375, 0.8594, 0.0, 0.875, 0.0625, 0.8438, 0.0625, 0.875, 0.4375, 0.875, 0.5, 0.8437, 0.5, 0.8437, 0.4375, 0.875, 0.875, 0.875, 0.9375, 0.8438, 0.9375, 0.8438, 0.875, 0.875, 0.375, 0.875, 0.4375, 0.8437, 0.4375, 0.8438, 0.375, 0.875, 0.8125, 0.875, 0.875, 0.8438, 0.875, 0.8437, 0.8125, 0.875, 0.3125, 0.875, 0.375, 0.8438, 0.375, 0.8437, 0.3125, 0.875, 0.75, 0.875, 0.8125, 0.8437, 0.8125, 0.8438, 0.75, 0.875, 0.25, 0.875, 0.3125, 0.8437, 0.3125, 0.8438, 0.25, 0.875, 0.6875, 0.875, 0.75, 0.8438, 0.75, 0.8437, 0.6875, 0.875, 0.1875, 0.875, 0.25, 0.8438, 0.25, 0.8437, 0.1875, 0.875, 0.625, 0.875, 0.6875, 0.8437, 0.6875, 0.8438, 0.625, 0.875, 0.125, 0.875, 0.1875, 0.8437, 0.1875, 0.8438, 0.125, 0.8437, 0.3125, 0.8438, 0.375, 0.8125, 0.375, 0.8125, 0.3125, 0.8438, 0.75, 0.8437, 0.8125, 0.8125, 0.8125, 0.8125, 0.75, 0.8438, 0.25, 0.8437, 0.3125, 0.8125, 0.3125, 0.8125, 0.25, 0.8437, 0.6875, 0.8438, 0.75, 0.8125, 0.75, 0.8125, 0.6875, 0.8437, 0.1875, 0.8438, 0.25, 0.8125, 0.25, 0.8125, 0.1875, 0.8438, 0.625, 0.8437, 0.6875, 0.8125, 0.6875, 0.8125, 0.625, 0.8438, 0.125, 0.8437, 0.1875, 0.8125, 0.1875, 0.8125, 0.125, 0.8438, 0.5938, 0.8438, 0.625, 0.8125, 0.625, 0.8125, 0.5938, 0.8438, 0.0625, 0.8438, 0.125, 0.8125, 0.125, 0.8125, 0.0625, 0.8437, 0.5, 0.8437, 0.5625, 0.8125, 0.5625, 0.8125, 0.5, 0.8438, 0.9375, 0.8281, 1.0, 0.8125, 0.9375, 0.8281, 0.0, 0.8438, 0.0625, 0.8125, 0.0625, 0.8437, 0.4375, 0.8437, 0.5, 0.8125, 0.5, 0.8125, 0.4375, 0.8438, 0.875, 0.8438, 0.9375, 0.8125, 0.9375, 0.8125, 0.875, 0.8438, 0.375, 0.8437, 0.4375, 0.8125, 0.4375, 0.8125, 0.375, 0.8437, 0.8125, 0.8438, 0.875, 0.8125, 0.875, 0.8125, 0.8125, 0.8125, 0.0625, 0.8125, 0.125, 0.7812, 0.125, 0.7812, 0.0625, 0.8125, 0.5, 0.8125, 0.5625, 0.7812, 0.5625, 0.7812, 0.5, 0.8125, 0.9375, 0.7969, 1.0, 0.7812, 0.9375, 0.7969, 0.0, 0.8125, 0.0625, 0.7812, 0.0625, 0.8125, 0.4375, 0.8125, 0.5, 0.7812, 0.5, 0.7812, 0.4375, 0.8125, 0.875, 0.8125, 0.9375, 0.7812, 0.9375, 0.7812, 0.875, 0.8125, 0.375, 0.8125, 0.4375, 0.7812, 0.4375, 0.7812, 0.375, 0.8125, 0.8125, 0.8125, 0.875, 0.7812, 0.875, 0.7812, 0.8125, 0.8125, 0.3125, 0.8125, 0.375, 0.7812, 0.375, 0.7812, 0.3125, 0.8125, 0.75, 0.8125, 0.8125, 0.7812, 0.8125, 0.7812, 0.75, 0.8125, 0.25, 0.8125, 0.3125, 0.7812, 0.3125, 0.7812, 0.25, 0.8125, 0.6875, 0.8125, 0.75, 0.7812, 0.75, 0.7812, 0.6875, 0.8125, 0.1875, 0.8125, 0.25, 0.7812, 0.25, 0.7812, 0.1875, 0.8125, 0.625, 0.8125, 0.6875, 0.7812, 0.6875, 0.7812, 0.625, 0.8125, 0.125, 0.8125, 0.1875, 0.7812, 0.1875, 0.7812, 0.125, 0.8125, 0.5938, 0.8125, 0.625, 0.7812, 0.625, 0.7813, 0.5938, 0.7812, 0.75, 0.7812, 0.8125, 0.75, 0.8125, 0.75, 0.75, 0.7812, 0.25, 0.7812, 0.3125, 0.75, 0.3125, 0.75, 0.25, 0.7812, 0.6875, 0.7812, 0.75, 0.75, 0.75, 0.75, 0.6875, 0.7812, 0.1875, 0.7812, 0.25, 0.75, 0.25, 0.75, 0.1875, 0.7812, 0.625, 0.7812, 0.6875, 0.75, 0.6875, 0.75, 0.625, 0.7812, 0.125, 0.7812, 0.1875, 0.75, 0.1875, 0.75, 0.125, 0.7813, 0.5938, 0.7812, 0.625, 0.75, 0.625, 0.75, 0.5938, 0.7812, 0.0625, 0.7812, 0.125, 0.75, 0.125, 0.75, 0.0625, 0.7812, 0.5, 0.7812, 0.5625, 0.75, 0.5625, 0.75, 0.5, 0.7812, 0.9375, 0.7656, 1.0, 0.75, 0.9375, 0.7656, 0.0, 0.7812, 0.0625, 0.75, 0.0625, 0.7812, 0.4375, 0.7812, 0.5, 0.75, 0.5, 0.75, 0.4375, 0.7812, 0.875, 0.7812, 0.9375, 0.75, 0.9375, 0.75, 0.875, 0.7812, 0.375, 0.7812, 0.4375, 0.75, 0.4375, 0.75, 0.375, 0.7812, 0.8125, 0.7812, 0.875, 0.75, 0.875, 0.75, 0.8125, 0.7812, 0.3125, 0.7812, 0.375, 0.75, 0.375, 0.75, 0.3125, 0.7812, 0.5625, 0.7813, 0.5938, 0.75, 0.5938, 0.75, 0.5625, 0.8125, 0.5625, 0.8125, 0.5938, 0.7813, 0.5938, 0.7812, 0.5625, 0.8437, 0.5625, 0.8438, 0.5938, 0.8125, 0.5938, 0.8125, 0.5625, 0.875, 0.5625, 0.875, 0.5938, 0.8438, 0.5938, 0.8437, 0.5625, 0.9062, 0.5625, 0.9063, 0.5938, 0.875, 0.5938, 0.875, 0.5625, 0.9375, 0.5625, 0.9375, 0.5938, 0.9063, 0.5938, 0.9062, 0.5625, 0.9687, 0.5625, 0.9688, 0.5938, 0.9375, 0.5938, 0.9375, 0.5625, 1.0, 0.5625, 1.0, 0.5938, 0.9688, 0.5938, 0.9687, 0.5625, 0.03125, 0.5625, 0.03125, 0.5937, 0.0, 0.5938, 0.0, 0.5625, 0.0625, 0.5625, 0.0625, 0.5938, 0.03125, 0.5937, 0.03125, 0.5625, 0.09375, 0.5625, 0.09375, 0.5938, 0.0625, 0.5938, 0.0625, 0.5625, 0.125, 0.5625, 0.125, 0.5938, 0.09375, 0.5938, 0.09375, 0.5625, 0.1562, 0.5625, 0.1562, 0.5938, 0.125, 0.5938, 0.125, 0.5625, 0.1875, 0.5625, 0.1875, 0.5938, 0.1562, 0.5938, 0.1562, 0.5625, 0.2188, 0.5625, 0.2188, 0.5937, 0.1875, 0.5938, 0.1875, 0.5625, 0.25, 0.5625, 0.25, 0.5937, 0.2188, 0.5937, 0.2188, 0.5625, 0.2812, 0.5625, 0.2812, 0.5938, 0.25, 0.5937, 0.25, 0.5625, 0.3125, 0.5625, 0.3125, 0.5938, 0.2812, 0.5938, 0.2812, 0.5625, 0.3438, 0.5625, 0.3438, 0.5938, 0.3125, 0.5938, 0.3125, 0.5625, 0.375, 0.5625, 0.375, 0.5937, 0.3438, 0.5938, 0.3438, 0.5625, 0.4062, 0.5625, 0.4062, 0.5938, 0.375, 0.5937, 0.375, 0.5625, 0.4375, 0.5625, 0.4375, 0.5937, 0.4062, 0.5938, 0.4062, 0.5625, 0.4688, 0.5625, 0.4688, 0.5937, 0.4375, 0.5937, 0.4375, 0.5625, 0.5, 0.5625, 0.5, 0.5937, 0.4688, 0.5937, 0.4688, 0.5625, 0.5312, 0.5625, 0.5312, 0.5937, 0.5, 0.5937, 0.5, 0.5625, 0.5625, 0.5625, 0.5625, 0.5937, 0.5312, 0.5937, 0.5312, 0.5625, 0.5938, 0.5625, 0.5937, 0.5937, 0.5625, 0.5937, 0.5625, 0.5625, 0.625, 0.5625, 0.625, 0.5938, 0.5937, 0.5937, 0.5938, 0.5625, 0.6562, 0.5625, 0.6563, 0.5938, 0.625, 0.5938, 0.625, 0.5625, 0.6875, 0.5625, 0.6875, 0.5938, 0.6563, 0.5938, 0.6562, 0.5625, 0.7188, 0.5625, 0.7188, 0.5938, 0.6875, 0.5938, 0.6875, 0.5625, 0.75, 0.5625, 0.75, 0.5938, 0.7188, 0.5938, 0.7188, 0.5625, 0.9688, 0.7909, 0.9688, 1.0, 1.0, 1.0, 1.0, 0.7751, 0.9847, 0.7819, 0.9375, 0.8047, 0.9375, 1.0, 0.9688, 1.0, 0.9688, 0.7909, 0.9062, 0.8143, 0.9062, 1.0, 0.9375, 1.0, 0.9375, 0.8047, 0.875, 0.8191, 0.875, 1.0, 0.9062, 1.0, 0.9062, 0.8143, 0.8438, 0.8191, 0.8438, 1.0, 0.875, 1.0, 0.875, 0.8191, 0.8125, 0.8143, 0.8125, 1.0, 0.8438, 1.0, 0.8438, 0.8191, 0.7812, 1.0, 0.8125, 1.0, 0.8125, 0.8143, 0.7812, 0.8047, 0.75, 0.7909, 0.75, 1.0, 0.7812, 1.0, 0.7812, 0.8047, 0.7188, 0.7732, 0.7188, 1.0, 0.75, 1.0, 0.75, 0.7909, 0.6948, 0.7573, 0.6875, 0.7532, 0.6875, 1.0, 0.7188, 1.0, 0.7188, 0.7732, 0.6562, 0.7324, 0.6562, 1.0, 0.6875, 1.0, 0.6875, 0.7532, 0.625, 1.0, 0.6562, 1.0, 0.6562, 0.7324, 0.625, 0.7094, 0.6054, 0.694, 0.5938, 0.6879, 0.5938, 1.0, 0.625, 1.0, 0.625, 0.7094, 0.5625, 0.6711, 0.5625, 1.0, 0.5938, 1.0, 0.5938, 0.6879, 0.5312, 0.6546, 0.5312, 1.0, 0.5625, 1.0, 0.5625, 0.6711, 0.5, 0.6391, 0.5, 1.0, 0.5312, 1.0, 0.5312, 0.6546, 0.5, 0.6391, 0.4927, 0.6358, 0.4688, 0.6267, 0.4688, 1.0, 0.5, 1.0, 0.4375, 0.6174, 0.4375, 1.0, 0.4688, 1.0, 0.4688, 0.6267, 0.4063, 0.6109, 0.4062, 1.0, 0.4375, 1.0, 0.4375, 0.6174, 0.375, 0.6077, 0.375, 1.0, 0.4062, 1.0, 0.4063, 0.6109, 0.3438, 0.6077, 0.3438, 1.0, 0.375, 1.0, 0.375, 0.6077, 0.3125, 0.6109, 0.3125, 1.0, 0.3438, 1.0, 0.3438, 0.6077, 0.2812, 0.6174, 0.2812, 1.0, 0.3125, 1.0, 0.3125, 0.6109, 0.2653, 0.6221, 0.25, 0.6279, 0.25, 1.0, 0.2812, 1.0, 0.2812, 0.6174, 0.2188, 0.6419, 0.2188, 1.0, 0.25, 1.0, 0.25, 0.6279, 0.1875, 0.6575, 0.1875, 1.0, 0.2188, 1.0, 0.2188, 0.6419, 0.1562, 0.6739, 0.1562, 1.0, 0.1875, 1.0, 0.1875, 0.6575, 0.125, 0.6907, 0.125, 1.0, 0.1562, 1.0, 0.1562, 0.6739, 0.1188, 0.694, 0.09375, 0.7136, 0.09375, 1.0, 0.125, 1.0, 0.125, 0.6907, 0.0625, 0.7367, 0.0625, 1.0, 0.09375, 1.0, 0.09375, 0.7136, 0.1582, 0.4717, 0.2032, 0.4854, 0.25, 0.49, 0.2968, 0.4854, 0.3418, 0.4717, 0.3833, 0.4496, 0.4197, 0.4197, 0.4496, 0.3833, 0.4717, 0.3418, 0.4854, 0.2968, 0.49, 0.25, 0.4854, 0.2032, 0.4717, 0.1582, 0.4496, 0.1167, 0.4197, 0.08029, 0.3833, 0.05045, 0.3418, 0.02827, 0.2968, 0.01461, 0.25, 0.01, 0.2032, 0.01461, 0.1582, 0.02827, 0.1167, 0.05045, 0.08029, 0.08029, 0.05045, 0.1167, 0.02827, 0.1582, 0.01461, 0.2032, 0.01, 0.25, 0.01461, 0.2968, 0.02827, 0.3418, 0.05045, 0.3833, 0.08029, 0.4197, 0.1167, 0.4496, 0.03125, 0.7574, 0.03125, 1.0, 0.0625, 1.0, 0.0625, 0.7367, 0.0, 0.7751, 0.0, 1.0, 0.03125, 1.0, 0.03125, 0.7574, 0.9688, 0.6376, 0.9688, 1.0, 1.0, 1.0, 1.0, 0.6312, 0.9375, 0.6409, 0.9375, 1.0, 0.9688, 1.0, 0.9688, 0.6376, 0.9062, 0.6409, 0.9062, 1.0, 0.9375, 1.0, 0.9375, 0.6409, 0.875, 0.6376, 0.875, 1.0, 0.9062, 1.0, 0.9062, 0.6409, 0.8438, 0.6312, 0.8438, 1.0, 0.875, 1.0, 0.875, 0.6376, 0.8125, 0.6218, 0.8125, 1.0, 0.8438, 1.0, 0.8438, 0.6312, 0.8071, 0.6198, 0.7812, 0.6121, 0.7812, 1.0, 0.8125, 1.0, 0.8125, 0.6218, 0.75, 0.6002, 0.75, 1.0, 0.7812, 1.0, 0.7812, 0.6121, 0.7188, 0.5891, 0.7188, 1.0, 0.75, 1.0, 0.75, 0.6002, 0.7372, 0.5945, 0.6875, 0.579, 0.6875, 1.0, 0.7188, 1.0, 0.7188, 0.5891, 0.6562, 0.5682, 0.6562, 1.0, 0.6875, 1.0, 0.6875, 0.579, 0.625, 0.5573, 0.625, 1.0, 0.6562, 1.0, 0.6562, 0.5682, 0.5938, 0.5466, 0.5938, 1.0, 0.625, 1.0, 0.625, 0.5573, 0.5625, 0.5365, 0.5625, 1.0, 0.5938, 1.0, 0.5938, 0.5466, 0.5312, 0.5273, 0.5312, 1.0, 0.5625, 1.0, 0.5625, 0.5365, 0.5312, 0.5273, 0.5054, 0.5209, 0.5, 0.5199, 0.5, 1.0, 0.5312, 1.0, 0.4688, 0.5157, 0.4688, 1.0, 0.5, 1.0, 0.5, 0.5199, 0.4375, 0.5136, 0.4375, 1.0, 0.4688, 1.0, 0.4688, 0.5157, 0.4062, 0.5136, 0.4062, 1.0, 0.4375, 1.0, 0.4375, 0.5136, 0.375, 1.0, 0.4062, 1.0, 0.4062, 0.5136, 0.375, 0.5157, 0.375, 0.5157, 0.3612, 0.5176, 0.3438, 0.5209, 0.3438, 1.0, 0.375, 1.0, 0.3125, 0.5287, 0.3125, 1.0, 0.3438, 1.0, 0.3438, 0.5209, 0.2812, 0.5378, 0.2812, 1.0, 0.3125, 1.0, 0.3125, 0.5287, 0.25, 0.5479, 0.25, 1.0, 0.2812, 1.0, 0.2812, 0.5378, 0.2188, 0.5586, 0.2188, 1.0, 0.25, 1.0, 0.25, 0.5479, 0.1875, 0.5696, 0.1875, 1.0, 0.2188, 1.0, 0.2188, 0.5586, 0.1562, 0.5803, 0.1562, 1.0, 0.1875, 1.0, 0.1875, 0.5696, 0.125, 0.5904, 0.125, 1.0, 0.1562, 1.0, 0.1562, 0.5803, 0.125, 0.5904, 0.1111, 0.5945, 0.09375, 0.6022, 0.09375, 1.0, 0.125, 1.0, 0.0625, 0.6141, 0.0625, 1.0, 0.09375, 1.0, 0.09375, 0.6022, 0.2032, 0.4854, 0.25, 0.49, 0.2968, 0.4854, 0.3418, 0.4717, 0.3833, 0.4496, 0.4197, 0.4197, 0.4496, 0.3833, 0.4717, 0.3418, 0.4854, 0.2968, 0.49, 0.25, 0.4854, 0.2032, 0.4717, 0.1582, 0.4496, 0.1167, 0.4197, 0.08029, 0.3833, 0.05045, 0.3418, 0.02827, 0.2968, 0.01461, 0.25, 0.01, 0.2032, 0.01461, 0.1582, 0.02827, 0.1167, 0.05045, 0.08029, 0.08029, 0.05045, 0.1167, 0.02827, 0.1582, 0.01461, 0.2032, 0.01, 0.25, 0.01461, 0.2968, 0.02827, 0.3418, 0.05045, 0.3833, 0.08029, 0.4197, 0.1167, 0.4496, 0.1582, 0.4717, 0.03125, 0.6235, 0.03125, 1.0, 0.0625, 1.0, 0.0625, 0.6141, 0.01381, 0.6271, 0.0, 0.6312, 0.0, 1.0, 0.03125, 1.0, 0.03125, 0.6235, 0.9688, 0.8404, 0.9688, 1.0, 1.0, 1.0, 1.0, 0.8257, 0.9375, 0.8479, 0.9375, 1.0, 0.9688, 1.0, 0.9688, 0.8404, 0.9062, 0.8479, 0.9062, 1.0, 0.9375, 1.0, 0.9375, 0.8479, 0.875, 0.8404, 0.875, 1.0, 0.9062, 1.0, 0.9062, 0.8479, 0.8438, 0.8257, 0.8438, 1.0, 0.875, 1.0, 0.875, 0.8404, 0.8125, 1.0, 0.8438, 1.0, 0.8438, 0.8257, 0.838, 0.8218, 0.8125, 0.8098, 0.7812, 0.795, 0.7812, 1.0, 0.8125, 1.0, 0.8125, 0.8098, 0.8085, 0.8071, 0.75, 0.7774, 0.75, 1.0, 0.7812, 1.0, 0.7812, 0.795, 0.7188, 0.7566, 0.7188, 1.0, 0.75, 1.0, 0.75, 0.7774, 0.6875, 0.7336, 0.6875, 1.0, 0.7188, 1.0, 0.7188, 0.7566, 0.6562, 0.7091, 0.6562, 1.0, 0.6875, 1.0, 0.6875, 0.7336, 0.625, 1.0, 0.6562, 1.0, 0.6562, 0.7091, 0.625, 0.6842, 0.5938, 0.6597, 0.5938, 1.0, 0.625, 1.0, 0.625, 0.6842, 0.5625, 1.0, 0.5938, 1.0, 0.5938, 0.6597, 0.571, 0.6429, 0.5625, 0.6387, 0.5312, 0.6247, 0.5312, 1.0, 0.5625, 1.0, 0.5625, 0.6387, 0.5, 1.0, 0.5312, 1.0, 0.5312, 0.6247, 0.5, 0.6128, 0.4745, 0.6052, 0.4688, 0.604, 0.4688, 1.0, 0.5, 1.0, 0.5, 0.6128, 0.4375, 1.0, 0.4688, 1.0, 0.4688, 0.604, 0.4375, 0.6007, 0.4062, 1.0, 0.4375, 1.0, 0.4375, 0.6007, 0.4062, 0.6007, 0.375, 1.0, 0.4062, 1.0, 0.4062, 0.6007, 0.375, 0.604, 0.3438, 0.6104, 0.3438, 1.0, 0.375, 1.0, 0.375, 0.604, 0.3125, 0.6198, 0.3125, 1.0, 0.3438, 1.0, 0.3438, 0.6104, 0.2812, 0.6317, 0.2812, 1.0, 0.3125, 1.0, 0.3125, 0.6198, 0.2561, 0.6429, 0.25, 0.647, 0.25, 1.0, 0.2812, 1.0, 0.2812, 0.6317, 0.2188, 0.67, 0.2188, 1.0, 0.25, 1.0, 0.25, 0.647, 0.1875, 0.6945, 0.1875, 1.0, 0.2188, 1.0, 0.2188, 0.67, 0.1562, 0.7194, 0.1562, 1.0, 0.1875, 1.0, 0.1875, 0.6945, 0.125, 0.7439, 0.125, 1.0, 0.1562, 1.0, 0.1562, 0.7194, 0.09375, 0.767, 0.09375, 1.0, 0.125, 1.0, 0.125, 0.7439, 0.0625, 0.7877, 0.0625, 1.0, 0.09375, 1.0, 0.09375, 0.767, 0.25, 0.49, 0.2968, 0.4854, 0.3418, 0.4717, 0.3833, 0.4496, 0.4197, 0.4197, 0.4496, 0.3833, 0.4717, 0.3418, 0.4854, 0.2968, 0.49, 0.25, 0.4854, 0.2032, 0.4717, 0.1582, 0.4496, 0.1167, 0.4197, 0.08029, 0.3833, 0.05045, 0.3418, 0.02827, 0.2968, 0.01461, 0.25, 0.01, 0.2032, 0.01461, 0.1582, 0.02827, 0.1167, 0.05045, 0.08029, 0.08029, 0.05045, 0.1167, 0.02827, 0.1582, 0.01461, 0.2032, 0.01, 0.25, 0.01461, 0.2968, 0.02827, 0.3418, 0.05045, 0.3833, 0.08029, 0.4197, 0.1167, 0.4496, 0.1582, 0.4717, 0.2032, 0.4854, 0.03125, 0.8054, 0.03125, 1.0, 0.0625, 1.0, 0.0625, 0.7877, 0.0273, 0.8071, 0.0, 0.8257, 0.0, 1.0, 0.03125, 1.0, 0.03125, 0.8054])
me_sphere.materials.append(mat_yay)
me_sphere.materials.append(mat_yay)
me_sphere.materials.append(mat_ok)
me_sphere.materials.append(mat_yum)
me_sphere.update()

# ---- objects
ob_sphere = bpy.data.objects.new('Sphere', me_sphere)

# ---- transforms, parenting, visibility, modifiers, constraints
ob_sphere.location = (0.0, 0.0, 0.0)

# ---- collection membership
col_collection.objects.link(ob_sphere)

# ---- scene / render settings (as saved in the file)
scene.frame_start = 1; scene.frame_end = 250; scene.frame_set(1)
scene.render.engine = 'BLENDER_EEVEE_NEXT'
scene.cycles.sampling_pattern = 'TABULATED_SOBOL'
scene.eevee.ray_tracing_options.trace_max_roughness = 0.0
bpy.context.view_layer.update()

# ---- added for rendering (the .blend has no active camera and no usable light): camera, sun
cam_auto = bpy.data.cameras.new('AutoCamera')
cam_auto.lens = 50.0
cam_auto.sensor_width = 36.0
cam_auto.clip_end = 1000.0
ob_auto_camera = bpy.data.objects.new('AutoCamera', cam_auto)
scene.collection.objects.link(ob_auto_camera)
ob_auto_camera.location = (3.20507, -3.84609, 2.56406)
ob_auto_camera.rotation_euler = (1.09748, -7.21219e-08, 0.694738)
scene.camera = ob_auto_camera
light_auto_sun = bpy.data.lights.new('AutoSun', 'SUN')
light_auto_sun.energy = 3.0
light_auto_sun.angle = 0.0523599
ob_auto_sun = bpy.data.objects.new('AutoSun', light_auto_sun)
scene.collection.objects.link(ob_auto_sun)
ob_auto_sun.rotation_euler = (0.872665, 0.174533, 0.523599)
bpy.context.view_layer.update()
